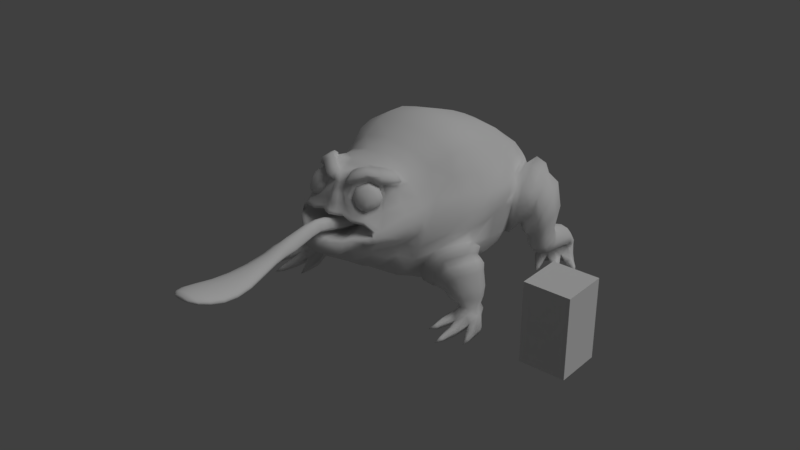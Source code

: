 # Source: Froggo.blend  (saved by Blender 2.79.0; exported with 4.5.12 LTS)
import bpy
from mathutils import Matrix  # noqa: F401  (used for matrix-valued properties, if any)

bpy.ops.wm.read_factory_settings(use_empty=True)
scene = bpy.context.scene
scene.name = 'Scene'

# ---- collections
col_collection_1 = bpy.data.collections.new('Collection 1'); scene.collection.children.link(col_collection_1)

# ---- materials (node trees are filled in below, after node groups)
mat_material = bpy.data.materials.new('Material')
mat_material.alpha_threshold = 0.0
mat_material.roughness = 0.5
mat_material.line_color = (0.0, 0.0, 0.0, 1.0)

# ---- material node trees

# ---- world
world_world = bpy.data.worlds.new('World'); scene.world = world_world
world_world.color = (0.05088, 0.05088, 0.05088)
world_world.use_sun_shadow = False
world_world.sun_shadow_jitter_overblur = 0.0
world_world.cycles.sampling_method = 'MANUAL'

# ---- lights
light_lamp = bpy.data.lights.new('Lamp', 'SUN')
light_lamp.transmission_factor = 0.0
light_lamp.cutoff_distance = 30.0
light_lamp.angle = 0.7953
light_lamp.energy = 1.0
light_lamp.shadow_buffer_clip_start = 1.001
light_lamp.shadow_soft_size = 0.42
light_lamp.shadow_cascade_max_distance = 1000.0

# ---- meshes
me_sphere_006 = bpy.data.meshes.new('Sphere.006')
me_sphere_006.from_pydata([(-0.09354, -0.2095, -0.1659), (-0.031, 0.1084, 0.2493), (0.1219, -0.1424, -0.2483), (0.009782, -0.1942, -0.2243), (0.1409, 0.2027, 0.1601), (0.2497, 0.08994, -0.1545), (-0.2074, -0.05901, 0.1722), (-0.2187, -0.1782, 0.00105), (0.237, 0.1855, -0.0002282), (-0.03387, -0.2643, -0.1115), (0.02736, 0.0197, 0.2595), (0.177, -0.2044, -0.1851), (0.06728, -0.2507, -0.1637), (0.1957, 0.104, 0.1798), (0.3022, 0.003243, -0.1014), (-0.1453, -0.1299, 0.1906), (-0.1564, -0.2364, 0.03768), (0.2897, 0.08866, 0.03654), (0.03559, -0.2445, -0.02799), (0.07416, -0.07269, 0.1964), (0.1684, -0.2082, -0.0725), (0.09931, -0.2362, -0.05956), (0.1802, -0.0217, 0.1482), (0.2473, -0.08264, -0.02184), (-0.03462, -0.1631, 0.1548), (-0.04159, -0.2276, 0.06225), (0.2394, -0.03098, 0.06156), (0.14, -0.1692, 0.07159), (-0.1935, -0.1033, -0.1659), (-0.131, 0.2145, 0.2493), (0.0219, -0.03629, -0.2483), (-0.09022, -0.08806, -0.2243), (0.04093, 0.3088, 0.1601), (0.1497, 0.1961, -0.1545), (-0.3074, 0.04714, 0.1722), (-0.3187, -0.07206, 0.00105), (0.137, 0.2917, -0.0002282), (-0.1918, 0.06188, -0.1067), (-0.1593, 0.2477, 0.136), (-0.07981, 0.1011, -0.1548), (-0.1381, 0.07079, -0.1408), (-0.06991, 0.3028, 0.08384), (-0.01336, 0.2369, -0.1001), (-0.251, 0.1498, 0.09093), (-0.2568, 0.08015, -0.00911), (-0.01998, 0.2928, -0.009857), (-0.1694, 0.2215, -0.0234)], [], [(0, 3, 12, 9), (2, 5, 14, 11), (4, 1, 10, 13), (5, 8, 17, 14), (1, 6, 15, 10), (6, 7, 16, 15), (3, 2, 11, 12), (7, 0, 9, 16), (8, 4, 13, 17), (15, 16, 25, 24), (12, 11, 20, 21), (16, 9, 18, 25), (17, 13, 22, 26), (9, 12, 21, 18), (11, 14, 23, 20), (13, 10, 19, 22), (14, 17, 26, 23), (10, 15, 24, 19), (18, 21, 27), (20, 23, 27), (22, 19, 27), (23, 26, 27), (19, 24, 27), (24, 25, 27), (21, 20, 27), (25, 18, 27), (26, 22, 27), (8, 5, 33, 36), (6, 1, 29, 34), (7, 6, 34, 35), (2, 3, 31, 30), (0, 7, 35, 28), (4, 8, 36, 32), (3, 0, 28, 31), (5, 2, 30, 33), (1, 4, 32, 29), (29, 32, 41, 38), (36, 33, 42, 45), (34, 29, 38, 43), (35, 34, 43, 44), (30, 31, 40, 39), (28, 35, 44, 37), (32, 36, 45, 41), (31, 28, 37, 40), (33, 30, 39, 42), (44, 43, 46), (39, 40, 46), (37, 44, 46), (41, 45, 46), (40, 37, 46), (42, 39, 46), (38, 41, 46), (45, 42, 46), (43, 38, 46)])
me_sphere_006.polygons.foreach_set('use_smooth', [True] * 54)
me_sphere_006.use_remesh_preserve_volume = False
me_sphere_006.use_remesh_preserve_attributes = False
me_sphere_006.use_mirror_vertex_groups = False
me_sphere_006.update()
me_cylinder_006 = bpy.data.meshes.new('Cylinder.006')
me_cylinder_006.from_pydata([(0.3077, -0.06445, 0.04432), (0.2867, -0.1177, -0.06216), (0.2613, -0.08026, 0.137), (0.1378, -0.2413, -0.133), (-0.01829, -0.08556, 0.2356), (-0.04699, -0.2335, -0.1738), (-0.2749, 0.02529, 0.1389), (-0.221, -0.1704, -0.1335), (-0.3123, 0.05676, 0.04459), (-0.313, -0.0002728, -0.06144), (-0.121, -0.01029, 0.2216), (0.1051, -0.05424, 0.2216), (0.3096, -0.08287, -0.03319), (-0.3211, 0.04052, -0.03355), (-0.2805, -0.08923, -0.06091), (0.2234, -0.1879, -0.06058), (-0.4731, -4.377, 0.08672), (-0.4692, -4.379, 0.009009), (-0.5569, -4.361, 0.129), (-0.6779, -4.339, -0.03854), (-0.8375, -4.307, 0.173), (-0.8377, -4.308, -0.04596), (-1.118, -4.252, 0.1293), (-0.9974, -4.277, -0.03856), (-1.202, -4.236, 0.08703), (-1.206, -4.236, 0.009107), (-0.9896, -4.277, 0.1612), (-0.6853, -4.336, 0.161), (-0.4434, -4.383, 0.04462), (-1.232, -4.23, 0.04482), (-1.126, -4.251, -0.01885), (-0.5494, -4.363, -0.01886), (-0.3076, -2.604, 0.001891), (-0.2272, -2.101, 0.05596), (-0.1643, -1.594, 0.1411), (-0.08698, -1.089, 0.1085), (-0.09574, -1.103, 0.09468), (-0.1732, -1.604, 0.1273), (-0.2371, -2.107, 0.04212), (-0.3175, -2.606, -0.01195), (-0.3464, -2.607, -0.01186), (-0.2648, -2.114, 0.04221), (-0.1973, -1.619, 0.1274), (-0.1182, -1.126, 0.09477), (-0.1502, -1.143, 0.05919), (-0.2328, -1.63, 0.09177), (-0.307, -2.118, 0.006629), (-0.3913, -2.604, -0.04744), (-0.2243, -1.147, 0.0402), (-0.3175, -1.627, 0.07278), (-0.4106, -2.107, -0.01237), (-0.5038, -2.587, -0.06644), (-0.6883, -2.528, 0.03877), (-0.5743, -2.029, 0.09284), (-0.4433, -1.533, 0.178), (-0.3263, -1.035, 0.1454), (-0.3122, -1.048, 0.2258), (-0.426, -1.544, 0.2584), (-0.552, -2.039, 0.1732), (-0.6632, -2.536, 0.08351), (-0.5689, -2.555, 0.1227), (-0.4661, -2.057, 0.2501), (-0.357, -1.56, 0.3352), (-0.253, -1.062, 0.2937), (-0.2136, -1.092, 0.3005), (-0.3094, -1.586, 0.342), (-0.4053, -2.08, 0.2569), (-0.5011, -2.573, 0.1295), (-0.2912, -1.115, 0.05895), (-0.3968, -1.597, 0.09154), (-0.5106, -2.078, 0.006394), (-0.6144, -2.561, -0.04768), (-0.6836, -2.535, -0.01161), (-0.5712, -2.041, 0.04246), (-0.4424, -1.551, 0.1276), (-0.3271, -1.058, 0.09502), (-0.3299, -1.042, 0.1083), (-0.4469, -1.538, 0.1409), (-0.5781, -2.032, 0.05579), (-0.692, -2.529, 0.001717), (-0.3146, -1.087, 0.09462), (-0.4257, -1.574, 0.1272), (-0.5485, -2.059, 0.04206), (-0.6571, -2.547, -0.01201), (-0.4311, -2.581, 0.1227), (-0.3403, -2.081, 0.2501), (-0.2556, -1.58, 0.3352), (-0.1659, -1.079, 0.2937), (-0.1056, -1.089, 0.2249), (-0.1857, -1.592, 0.2574), (-0.2537, -2.097, 0.1723), (-0.3364, -2.599, 0.08259), (-0.08753, -1.081, 0.1453), (-0.1655, -1.587, 0.1779), (-0.2295, -2.096, 0.09271), (-0.3104, -2.602, 0.03864), (0.04358, -0.6884, 0.01176), (-0.001256, -0.7374, -0.002687), (-0.2963, -0.6129, 0.05201), (-0.1916, -0.6484, 0.1436), (-0.2963, -0.6413, -0.002902), (-0.06804, -0.6724, 0.1436), (0.03156, -0.7054, -0.003271), (-0.04689, -0.7613, -0.0406), (-0.1488, -0.758, -0.0616), (-0.2757, -0.6291, 0.1008), (-0.1349, -0.6867, 0.1509), (-0.2443, -0.7224, -0.04086), (-0.301, -0.6211, 0.01157), (-0.2777, -0.6833, -0.002855), (0.01725, -0.6867, 0.09984), (0.04239, -0.6791, 0.05187), (-0.1441, -1.338, 0.147), (-0.1521, -1.35, 0.1331), (-0.1727, -1.369, 0.1332), (-0.2023, -1.384, 0.09763), (-0.2709, -1.387, 0.07864), (-0.3666, -1.287, 0.1838), (-0.3533, -1.299, 0.2642), (-0.2983, -1.312, 0.3411), (-0.2615, -1.339, 0.3479), (-0.3333, -1.358, 0.0974), (-0.3671, -1.308, 0.1335), (-0.3698, -1.294, 0.1468), (-0.3552, -1.334, 0.1331), (-0.2174, -1.328, 0.3411), (-0.1614, -1.337, 0.2633), (-0.1447, -1.331, 0.1837), (-0.1957, -1.847, 0.09853), (-0.2052, -1.855, 0.08469), (-0.231, -1.867, 0.08478), (-0.2699, -1.874, 0.0492), (-0.364, -1.867, 0.03021), (-0.5088, -1.781, 0.1354), (-0.489, -1.792, 0.2158), (-0.4115, -1.808, 0.2927), (-0.3573, -1.833, 0.2994), (-0.4537, -1.838, 0.04896), (-0.5068, -1.796, 0.08503), (-0.5125, -1.785, 0.09836), (-0.4871, -1.817, 0.08463), (-0.2979, -1.83, 0.2927), (-0.2197, -1.844, 0.2149), (-0.1975, -1.842, 0.1353), (-0.2758, -2.351, 0.03715), (-0.2853, -2.355, 0.02331), (-0.3124, -2.36, 0.0234), (-0.354, -2.36, -0.01218), (-0.4572, -2.347, -0.03118), (-0.623, -2.28, 0.07403), (-0.6005, -2.289, 0.1544), (-0.5145, -2.306, 0.1938), (-0.4532, -2.327, 0.2005), (-0.5577, -2.321, -0.01242), (-0.6194, -2.29, 0.02365), (-0.6266, -2.282, 0.03698), (-0.596, -2.304, 0.02325), (-0.3887, -2.331, 0.1938), (-0.3021, -2.347, 0.1535), (-0.2782, -2.347, 0.0739), (-0.5921, -4.556, 0.1357), (-0.5888, -4.556, 0.07644), (-0.6575, -4.543, 0.1674), (-0.7517, -4.525, 0.04034), (-0.8751, -4.501, 0.2002), (-0.8751, -4.501, 0.03497), (-1.093, -4.459, 0.1676), (-0.9986, -4.477, 0.04033), (-1.158, -4.446, 0.1359), (-1.161, -4.445, 0.07652), (-0.9933, -4.478, 0.1914), (-0.7569, -4.524, 0.1912), (-0.5686, -4.56, 0.1038), (-1.182, -4.441, 0.104), (-1.099, -4.457, 0.05499), (-0.6516, -4.544, 0.05498), (-0.7406, -4.639, 0.157), (-0.7388, -4.639, 0.1248), (-0.7766, -4.632, 0.1742), (-0.8284, -4.622, 0.1052), (-0.896, -4.609, 0.1919), (-0.896, -4.609, 0.1023), (-1.015, -4.586, 0.1743), (-0.9637, -4.595, 0.1052), (-1.051, -4.579, 0.1572), (-1.053, -4.578, 0.1248), (-0.9609, -4.596, 0.1872), (-0.8311, -4.621, 0.1871), (-0.7277, -4.641, 0.1397), (-1.064, -4.576, 0.1398), (-1.019, -4.585, 0.1131), (-0.7734, -4.632, 0.1131), (-0.9002, -4.63, 0.1501), (-1.006, -3.641, 0.0084), (-0.8985, -3.287, -0.008831), (-0.7817, -2.918, 0.01658), (-0.7853, -4.038, -0.1346), (-0.7202, -3.703, -0.1954), (-0.6507, -3.344, -0.1983), (-0.5787, -2.973, -0.1589), (-0.6073, -4.072, -0.1248), (-0.5512, -3.735, -0.184), (-0.4978, -3.373, -0.1846), (-0.4363, -2.997, -0.1362), (-0.384, -4.114, -0.07056), (-0.3486, -3.771, -0.1298), (-0.3348, -3.398, -0.1355), (-0.3447, -3.005, -0.09406), (-1.092, -3.975, 0.06743), (-0.5766, -2.963, 0.07005), (-0.6492, -3.337, 0.04509), (-0.7193, -3.698, 0.06305), (-0.7848, -4.036, 0.1195), (-0.7196, -2.942, -0.1365), (-0.803, -3.313, -0.1848), (-0.889, -3.669, -0.1841), (-0.9632, -4.003, -0.1248), (-0.8182, -2.91, -0.07789), (-0.9831, -3.27, -0.1054), (-1.115, -3.621, -0.09271), (-1.213, -3.952, -0.0314), (-0.7741, -2.927, -0.09463), (-0.9049, -3.291, -0.1566), (-1.015, -3.643, -0.1583), (-1.101, -3.976, -0.1006), (-0.3694, -2.998, 0.01551), (-0.3991, -3.384, -0.009433), (-0.4319, -3.753, 0.007907), (-0.4769, -4.095, 0.06699), (-0.3371, -3.002, -0.03526), (-0.3335, -3.396, -0.06024), (-0.3498, -3.769, -0.04418), (-0.387, -4.112, 0.01688), (-0.3563, -4.118, -0.0316), (-0.3235, -3.774, -0.09289), (-0.3148, -3.4, -0.1055), (-0.333, -3.004, -0.0777), (-0.469, -4.098, -0.1006), (-0.4244, -3.758, -0.1583), (-0.3949, -3.39, -0.1565), (-0.3802, -3.004, -0.09445), (-1.182, -3.958, 0.01724), (-1.088, -3.625, -0.04382), (-0.9639, -3.273, -0.05992), (-0.8133, -2.91, -0.03511), (-0.9504, -4.003, 0.1058), (-0.8729, -3.668, 0.0487), (-0.7783, -3.311, 0.03193), (-0.6628, -2.942, 0.06205), (-1.186, -3.958, -0.07044), (-1.09, -3.627, -0.1297), (-0.9639, -3.276, -0.1353), (-0.8077, -2.915, -0.09366), (-0.6191, -4.068, 0.1055), (-0.5655, -3.727, 0.04843), (-0.5197, -3.361, 0.0317), (-0.4888, -2.975, 0.06204)], [], [(233, 28, 17, 204), (237, 31, 19, 200), (200, 19, 21, 196), (241, 24, 22, 208), (245, 26, 20, 212), (204, 17, 31, 237), (196, 21, 23, 216), (249, 25, 29, 220), (208, 22, 26, 245), (216, 23, 30, 224), (253, 27, 18, 228), (228, 18, 16, 232), (212, 20, 27, 253), (232, 16, 28, 233), (220, 29, 24, 241), (224, 30, 25, 249), (109, 80, 75, 100), (124, 81, 74, 122), (140, 82, 73, 138), (156, 83, 72, 154), (108, 76, 55, 98), (123, 77, 54, 117), (139, 78, 53, 133), (155, 79, 52, 149), (111, 92, 35, 96), (127, 93, 34, 112), (143, 94, 33, 128), (159, 95, 32, 144), (106, 64, 87, 101), (120, 65, 86, 125), (136, 66, 85, 141), (152, 67, 84, 157), (110, 88, 92, 111), (126, 89, 93, 127), (142, 90, 94, 143), (158, 91, 95, 159), (101, 87, 88, 110), (125, 86, 89, 126), (141, 85, 90, 142), (157, 84, 91, 158), (107, 68, 80, 109), (121, 69, 81, 124), (137, 70, 82, 140), (153, 71, 83, 156), (105, 56, 63, 99), (118, 57, 62, 119), (134, 58, 61, 135), (150, 59, 60, 151), (100, 75, 76, 108), (122, 74, 77, 123), (138, 73, 78, 139), (154, 72, 79, 155), (104, 48, 68, 107), (116, 49, 69, 121), (132, 50, 70, 137), (148, 51, 71, 153), (102, 36, 43, 97), (113, 37, 42, 114), (129, 38, 41, 130), (145, 39, 40, 146), (99, 63, 64, 106), (119, 62, 65, 120), (135, 61, 66, 136), (151, 60, 67, 152), (98, 55, 56, 105), (117, 54, 57, 118), (133, 53, 58, 134), (149, 52, 59, 150), (103, 44, 48, 104), (115, 45, 49, 116), (131, 46, 50, 132), (147, 47, 51, 148), (97, 43, 44, 103), (114, 42, 45, 115), (130, 41, 46, 131), (146, 40, 47, 147), (96, 35, 36, 102), (112, 34, 37, 113), (128, 33, 38, 129), (144, 32, 39, 145), (12, 96, 102, 1), (15, 97, 103, 3), (3, 103, 104, 5), (8, 98, 105, 6), (10, 99, 106, 4), (1, 102, 97, 15), (5, 104, 107, 7), (9, 100, 108, 13), (6, 105, 99, 10), (7, 107, 109, 14), (11, 101, 110, 2), (2, 110, 111, 0), (4, 106, 101, 11), (0, 111, 96, 12), (13, 108, 98, 8), (14, 109, 100, 9), (35, 112, 113, 36), (43, 114, 115, 44), (44, 115, 116, 48), (55, 117, 118, 56), (63, 119, 120, 64), (36, 113, 114, 43), (48, 116, 121, 68), (75, 122, 123, 76), (56, 118, 119, 63), (68, 121, 124, 80), (87, 125, 126, 88), (88, 126, 127, 92), (64, 120, 125, 87), (92, 127, 112, 35), (76, 123, 117, 55), (80, 124, 122, 75), (34, 128, 129, 37), (42, 130, 131, 45), (45, 131, 132, 49), (54, 133, 134, 57), (62, 135, 136, 65), (37, 129, 130, 42), (49, 132, 137, 69), (74, 138, 139, 77), (57, 134, 135, 62), (69, 137, 140, 81), (86, 141, 142, 89), (89, 142, 143, 93), (65, 136, 141, 86), (93, 143, 128, 34), (77, 139, 133, 54), (81, 140, 138, 74), (33, 144, 145, 38), (41, 146, 147, 46), (46, 147, 148, 50), (53, 149, 150, 58), (61, 151, 152, 66), (38, 145, 146, 41), (50, 148, 153, 70), (73, 154, 155, 78), (58, 150, 151, 61), (70, 153, 156, 82), (85, 157, 158, 90), (90, 158, 159, 94), (66, 152, 157, 85), (94, 159, 144, 33), (78, 155, 149, 53), (82, 156, 154, 73), (18, 162, 160, 16), (16, 160, 172, 28), (19, 163, 165, 21), (29, 173, 168, 24), (24, 168, 166, 22), (30, 174, 169, 25), (26, 170, 164, 20), (31, 175, 163, 19), (28, 172, 161, 17), (21, 165, 167, 23), (22, 166, 170, 26), (17, 161, 175, 31), (27, 171, 162, 18), (25, 169, 173, 29), (20, 164, 171, 27), (23, 167, 174, 30), (160, 176, 188, 172), (163, 179, 181, 165), (173, 189, 184, 168), (168, 184, 182, 166), (174, 190, 185, 169), (170, 186, 180, 164), (175, 191, 179, 163), (172, 188, 177, 161), (165, 181, 183, 167), (166, 182, 186, 170), (161, 177, 191, 175), (171, 187, 178, 162), (169, 185, 189, 173), (164, 180, 187, 171), (167, 183, 190, 174), (162, 178, 176, 160), (187, 192, 178), (185, 192, 189), (180, 192, 187), (183, 192, 190), (178, 192, 176), (176, 192, 188), (179, 192, 181), (189, 192, 184), (184, 192, 182), (190, 192, 185), (186, 192, 180), (191, 192, 179), (188, 192, 177), (181, 192, 183), (182, 192, 186), (177, 192, 191), (83, 221, 252, 72), (221, 222, 251, 252), (222, 223, 250, 251), (223, 224, 249, 250), (79, 217, 244, 52), (217, 218, 243, 244), (218, 219, 242, 243), (219, 220, 241, 242), (95, 229, 236, 32), (229, 230, 235, 236), (230, 231, 234, 235), (231, 232, 233, 234), (67, 209, 256, 84), (209, 210, 255, 256), (210, 211, 254, 255), (211, 212, 253, 254), (91, 225, 229, 95), (225, 226, 230, 229), (226, 227, 231, 230), (227, 228, 232, 231), (84, 256, 225, 91), (256, 255, 226, 225), (255, 254, 227, 226), (254, 253, 228, 227), (71, 213, 221, 83), (213, 214, 222, 221), (214, 215, 223, 222), (215, 216, 224, 223), (59, 195, 248, 60), (195, 194, 247, 248), (194, 193, 246, 247), (193, 208, 245, 246), (72, 252, 217, 79), (252, 251, 218, 217), (251, 250, 219, 218), (250, 249, 220, 219), (51, 199, 213, 71), (199, 198, 214, 213), (198, 197, 215, 214), (197, 196, 216, 215), (39, 207, 240, 40), (207, 206, 239, 240), (206, 205, 238, 239), (205, 204, 237, 238), (60, 248, 209, 67), (248, 247, 210, 209), (247, 246, 211, 210), (246, 245, 212, 211), (52, 244, 195, 59), (244, 243, 194, 195), (243, 242, 193, 194), (242, 241, 208, 193), (47, 203, 199, 51), (203, 202, 198, 199), (202, 201, 197, 198), (201, 200, 196, 197), (40, 240, 203, 47), (240, 239, 202, 203), (239, 238, 201, 202), (238, 237, 200, 201), (32, 236, 207, 39), (236, 235, 206, 207), (235, 234, 205, 206), (234, 233, 204, 205)])
me_cylinder_006.polygons.foreach_set('use_smooth', [True] * 256)
me_cylinder_006.use_remesh_preserve_volume = False
me_cylinder_006.use_remesh_preserve_attributes = False
me_cylinder_006.use_mirror_vertex_groups = False
me_cylinder_006.update()
me_sphere_003 = bpy.data.meshes.new('Sphere.003')
me_sphere_003.from_pydata([(0.09191, -0.2175, -0.1717), (0.02665, 0.1135, 0.2607), (-0.01568, -0.2012, -0.2335), (0.2087, -0.06077, 0.1806), (-0.1523, 0.2117, 0.1679), (-0.2657, 0.09477, -0.1597), (-0.1329, -0.1461, -0.2583), (0.2205, -0.185, 0.002344), (-0.2524, 0.1939, 0.001005), (0.02715, -0.2642, -0.1111), (-0.03408, 0.01923, 0.2591), (-0.07379, -0.2503, -0.1641), (0.1367, -0.13, 0.1905), (-0.202, 0.1033, 0.1796), (-0.3083, 0.00321, -0.1009), (-0.1838, -0.2031, -0.1853), (0.1478, -0.2364, 0.03787), (-0.2959, 0.08807, 0.03673), (-0.04072, -0.2468, -0.02954), (-0.08018, -0.07134, 0.1996), (-0.1058, -0.2381, -0.06231), (0.0299, -0.1637, 0.1571), (-0.1884, -0.0193, 0.1504), (-0.257, -0.08125, -0.02322), (-0.1767, -0.2089, -0.07544), (0.03706, -0.2295, 0.06268), (-0.2489, -0.02873, 0.06197), (-0.147, -0.1692, 0.07159), (0.2091, -0.1114, -0.1717), (0.1438, 0.2196, 0.2607), (0.1015, -0.09506, -0.2335), (0.3259, 0.04538, 0.1806), (-0.03514, 0.3178, 0.1679), (-0.1485, 0.2009, -0.1597), (-0.01577, -0.03998, -0.2583), (0.3377, -0.07883, 0.002344), (-0.1352, 0.3, 0.001005), (0.2159, 0.0371, -0.1253), (0.176, 0.2645, 0.1718), (0.1502, 0.0483, -0.1677), (0.2873, 0.1448, 0.1167), (0.0667, 0.332, 0.108), (-0.002562, 0.2517, -0.1171), (0.07853, 0.08615, -0.1848), (0.2945, 0.05946, -0.005713), (0.005556, 0.3198, -0.006632), (0.1796, 0.2215, -0.0234)], [], [(2, 0, 9, 11), (6, 2, 11, 15), (4, 8, 17, 13), (8, 5, 14, 17), (0, 7, 16, 9), (1, 4, 13, 10), (5, 6, 15, 14), (3, 1, 10, 12), (7, 3, 12, 16), (13, 17, 26, 22), (17, 14, 23, 26), (9, 16, 25, 18), (10, 13, 22, 19), (14, 15, 24, 23), (12, 10, 19, 21), (16, 12, 21, 25), (11, 9, 18, 20), (15, 11, 20, 24), (23, 24, 27), (21, 19, 27), (25, 21, 27), (20, 18, 27), (24, 20, 27), (22, 26, 27), (26, 23, 27), (18, 25, 27), (19, 22, 27), (5, 8, 36, 33), (7, 0, 28, 35), (4, 1, 29, 32), (6, 5, 33, 34), (1, 3, 31, 29), (3, 7, 35, 31), (0, 2, 30, 28), (2, 6, 34, 30), (8, 4, 32, 36), (36, 32, 41, 45), (33, 36, 45, 42), (35, 28, 37, 44), (32, 29, 38, 41), (34, 33, 42, 43), (29, 31, 40, 38), (31, 35, 44, 40), (28, 30, 39, 37), (30, 34, 43, 39), (43, 42, 46), (38, 40, 46), (40, 44, 46), (37, 39, 46), (39, 43, 46), (45, 41, 46), (42, 45, 46), (44, 37, 46), (41, 38, 46)])
me_sphere_003.polygons.foreach_set('use_smooth', [True] * 54)
me_sphere_003.use_remesh_preserve_volume = False
me_sphere_003.use_remesh_preserve_attributes = False
me_sphere_003.use_mirror_vertex_groups = False
me_sphere_003.update()
me_cube = bpy.data.meshes.new('Cube')
me_cube.from_pydata([(1.0, 1.0, -1.0), (1.0, -1.0, -1.0), (-1.0, -1.0, -1.0), (-1.0, 1.0, -1.0), (1.0, 1.0, 1.0), (1.0, -1.0, 1.0), (-1.0, -1.0, 1.0), (-1.0, 1.0, 1.0)], [], [(0, 1, 2, 3), (4, 7, 6, 5), (0, 4, 5, 1), (1, 5, 6, 2), (2, 6, 7, 3), (4, 0, 3, 7)])
me_cube.materials.append(mat_material)
me_cube.use_remesh_preserve_volume = False
me_cube.use_remesh_preserve_attributes = False
me_cube.use_mirror_vertex_groups = False
me_cube.update()
me_cylinder_005 = bpy.data.meshes.new('Cylinder.005')
me_cylinder_005.from_pydata([(-1.388, 2.299, -0.3285), (-1.637, 1.714, -0.5314), (-1.27, 2.239, -0.4358), (-1.316, 2.259, -0.5965), (-1.462, 2.329, -0.5934), (-1.509, 2.374, -0.4258), (-1.498, 2.056, -0.411), (-1.549, 1.899, -0.4486), (-1.495, 1.874, -0.4914), (-1.414, 2.017, -0.4787), (-1.515, 1.885, -0.5607), (-1.446, 2.033, -0.587), (-1.581, 1.917, -0.5607), (-1.549, 2.081, -0.587), (-1.602, 1.925, -0.4914), (-1.581, 2.095, -0.4783), (-1.616, 2.475, -0.3187), (-2.183, 1.698, -0.4889), (-1.551, 2.421, -0.5879), (-1.682, 2.519, -0.5818), (-1.741, 2.554, -0.4125), (-1.848, 2.153, -0.4019), (-2.061, 1.864, -0.4375), (-2.009, 1.834, -0.4808), (-1.766, 2.095, -0.4765), (-2.03, 1.844, -0.551), (-1.796, 2.119, -0.5943), (-2.088, 1.889, -0.551), (-1.896, 2.192, -0.5854), (-2.102, 1.908, -0.4808), (-1.928, 2.214, -0.4608), (-1.806, 2.753, -0.2958), (-2.322, 2.194, -0.4889), (-1.797, 2.587, -0.574), (-1.911, 2.704, -0.5668), (-1.946, 2.742, -0.4042), (-2.05, 2.447, -0.3757), (-2.177, 2.34, -0.4525), (-2.134, 2.298, -0.4995), (-1.983, 2.382, -0.4467), (-2.15, 2.315, -0.5695), (-2.006, 2.409, -0.5586), (-2.202, 2.367, -0.5704), (-2.086, 2.49, -0.5578), (-2.219, 2.383, -0.4993), (-2.113, 2.513, -0.4449), (-2.113, -0.9334, -0.353), (-2.08, -1.667, -0.5241), (-1.973, -1.039, -0.439), (-2.023, -1.039, -0.5932), (-2.186, -1.039, -0.5932), (-2.262, -1.105, -0.439), (-2.101, -1.299, -0.4045), (-2.08, -1.462, -0.4413), (-2.021, -1.461, -0.4841), (-2.009, -1.298, -0.4714), (-2.043, -1.46, -0.5534), (-2.044, -1.297, -0.5797), (-2.117, -1.46, -0.5534), (-2.158, -1.297, -0.5797), (-2.14, -1.461, -0.4841), (-2.193, -1.299, -0.4714), (-2.372, -0.9143, -0.3441), (-2.567, -1.915, -0.4816), (-2.306, -0.9951, -0.5932), (-2.465, -0.9642, -0.5932), (-2.532, -0.9625, -0.4388), (-2.459, -1.361, -0.3952), (-2.528, -1.714, -0.4301), (-2.468, -1.718, -0.4735), (-2.36, -1.378, -0.4692), (-2.491, -1.718, -0.5437), (-2.398, -1.369, -0.587), (-2.563, -1.702, -0.5437), (-2.519, -1.346, -0.578), (-2.584, -1.691, -0.4735), (-2.557, -1.34, -0.4545), (-2.552, -0.7199, -0.3515), (-2.906, -1.527, -0.4816), (-2.597, -0.9536, -0.5913), (-2.75, -0.8991, -0.5913), (-2.797, -0.8823, -0.4384), (-2.767, -1.185, -0.381), (-2.837, -1.333, -0.4458), (-2.78, -1.353, -0.4923), (-2.679, -1.214, -0.4478), (-2.801, -1.344, -0.5622), (-2.712, -1.199, -0.5561), (-2.871, -1.319, -0.5631), (-2.819, -1.161, -0.5561), (-2.893, -1.313, -0.4922), (-2.853, -1.152, -0.4478), (0.4987, -1.524, 2.534), (0.6314, -1.747, 2.289), (0.8229, -1.733, 1.98), (0.9063, -1.729, 1.835), (0.9243, -1.943, 1.323), (0.6689, -1.988, 1.106), (0.3992, -2.182, 0.6601), (0.8061, -2.175, 1.835), (0.8173, -2.32, 1.354), (0.5845, -2.331, 1.144), (0.3269, -2.359, 0.6863), (0.1642, -2.164, 2.58), (0.3878, -2.725, 1.649), (0.3108, -2.764, 1.164), (0.1559, -2.467, 0.7242), (-0.1073, -2.306, 2.58), (-0.03174, -2.795, 1.996), (-0.02029, -2.833, 1.76), (-0.104, -3.08, 1.458), (-0.123, -2.976, 0.9618), (-0.1298, -2.51, 0.7542), (-0.4629, -2.57, 2.39), (-0.5117, -2.821, 2.063), (-0.511, -2.818, 1.802), (-0.5629, -3.085, 1.436), (-0.5457, -2.997, 0.9621), (-0.4478, -2.492, 0.7538), (-0.9464, -2.619, 1.994), (-0.9721, -2.647, 1.76), (-0.9865, -2.908, 1.458), (-0.9301, -2.819, 0.9618), (-0.749, -2.388, 0.7542), (-1.253, -2.462, 1.164), (-1.001, -2.243, 0.724), (-1.492, -1.729, 1.835), (-1.557, -1.862, 1.353), (-1.345, -1.959, 1.143), (-1.122, -2.08, 0.6859), (-0.9574, -1.173, 2.479), (-1.171, -1.397, 2.289), (-1.336, -1.314, 1.98), (-1.405, -1.28, 1.835), (-1.482, -1.476, 1.322), (-1.279, -1.616, 1.106), (-1.124, -1.888, 0.6597), (-0.7373, -2.905, 0.9636), (-0.783, -3.016, 1.435), (-0.7351, -2.669, 1.804), (-0.7815, -2.262, 0.5761), (-0.3337, -2.983, 0.9636), (-0.2474, -2.763, 1.804), (-0.3329, -3.103, 1.435), (-1.182, -2.541, 1.751), (0.02843, -2.235, 2.58), (0.124, -2.412, 2.526), (0.2149, -2.815, 1.749), (0.2548, -2.763, 1.89), (-0.4958, -2.74, 2.226), (-0.6089, -2.574, 2.226), (-1.251, -1.698, 2.203), (1.001, -1.835, 1.61), (0.8909, -2.259, 1.618), (0.4119, -2.739, 1.561), (-1.337, -2.399, 1.561), (-1.602, -1.776, 1.618), (-1.519, -1.347, 1.61), (-1.156, -2.745, 1.529), (-1.068, -2.663, 0.9856), (-0.4193, -2.332, 0.5418), (-0.05711, -2.402, 0.5765), (0.06315, -2.883, 0.9856), (0.1141, -2.991, 1.529), (-1.408, -2.267, 1.62), (-1.476, -2.251, 1.506), (0.5158, -2.66, 1.621), (0.5877, -2.669, 1.51), (0.4195, -2.721, 1.72), (-0.0263, -2.842, 1.835), (-0.5192, -2.86, 1.906), (-0.97, -2.656, 1.836), (-1.337, -2.38, 1.721), (-0.7399, -2.7, 1.897), (-0.255, -2.795, 1.897), (0.2156, -2.824, 1.849), (0.2936, -2.879, 1.344), (-0.124, -3.086, 1.155), (-0.5659, -3.1, 1.099), (-0.97, -2.921, 1.154), (-1.28, -2.575, 1.344), (-0.7718, -3.018, 1.096), (-0.3442, -3.101, 1.096), (-1.126, -2.772, 1.246), (0.07635, -3.006, 1.246), (0.3948, -2.826, 1.707), (0.4003, -2.833, 1.66), (0.3239, -2.942, 1.52), (0.2433, -2.862, 1.759), (0.09263, -3.072, 1.477), (-0.3186, -3.222, 1.412), (-0.04352, -3.15, 1.445), (-1.216, -2.563, 1.816), (-1.228, -2.574, 1.76), (-0.8426, -3.12, 1.412), (-1.071, -2.95, 1.445), (-1.355, -2.482, 1.707), (-1.334, -2.618, 1.518), (-1.168, -2.827, 1.477), (-0.5916, -3.228, 1.412), (0.2367, -2.848, 1.815), (0.4487, -2.782, 1.627), (0.4209, -2.891, 1.416), (0.2779, -2.973, 1.429), (-0.07268, -3.223, 1.227), (-0.5963, -3.253, 1.156), (-1.071, -3.03, 1.227), (-1.303, -2.663, 1.426), (-0.8376, -3.164, 1.164), (-0.3393, -3.261, 1.164), (-1.15, -2.85, 1.308), (0.06761, -3.087, 1.307), (-0.03544, -2.888, 1.815), (-0.02925, -2.879, 1.768), (-0.528, -2.905, 1.89), (-0.5245, -2.886, 1.836), (-0.9791, -2.702, 1.817), (-0.9811, -2.692, 1.768), (-0.744, -2.713, 1.837), (-0.7487, -2.745, 1.881), (-0.2563, -2.808, 1.837), (-0.2638, -2.839, 1.881), (0.1015, -2.801, 1.921), (-1.073, -2.574, 1.918), (0.5483, -2.069, 2.349), (0.6424, -2.142, 2.004), (0.3626, -2.335, 2.412), (0.4717, -2.503, 1.956), (-0.1678, -2.573, 2.428), (-1.305, -2.158, 1.955), (-1.327, -1.76, 2.003), (-0.7214, -2.633, 2.063), (-0.2469, -2.725, 2.063), (-1.201, -2.48, 1.887), (-0.209, -2.72, 2.209), (-0.7535, -2.616, 2.208), (-0.3292, -2.629, 2.226), (0.5939, -2.056, 2.203), (0.4789, -2.38, 2.207), (-1.266, -2.041, 2.207), (-1.186, -2.549, 1.852), (-0.9502, -2.522, 2.028), (-0.9512, -2.185, 2.461), (-1.053, -2.486, 1.966), (-0.8057, -2.391, 2.38), (-1.108, -2.054, 2.368), (-1.242, -2.147, 2.04), (-1.157, -2.409, 1.942), (-0.8177, -2.515, 2.202), (-1.21, -2.053, 2.201), (-0.008763, -2.703, 2.035), (0.1132, -2.403, 2.45), (0.2155, -2.679, 1.953), (0.09557, -2.708, 1.977), (0.2999, -2.344, 2.361), (0.3853, -2.475, 2.047), (-0.09187, -2.534, 2.373), (-0.1257, -2.649, 2.202), (0.391, -2.379, 2.201), (-0.6264, -2.76, 1.803), (-0.5557, -2.674, 2.226), (-0.6328, -2.797, 1.902), (-0.6375, -2.817, 1.836), (-0.6417, -2.842, 1.885), (-0.6198, -2.744, 2.063), (-0.3825, -2.807, 1.803), (-0.3904, -2.844, 1.902), (-0.3937, -2.864, 1.836), (-0.3992, -2.889, 1.885), (-0.3826, -2.79, 2.063), (-0.4158, -2.701, 2.226), (-0.8926, -1.959, 2.58), (-1.214, -1.727, 2.349), (-0.5826, -2.499, 2.39), (-0.9476, -2.204, 2.526), (-0.7932, -2.075, 2.58), (-1.141, -2.043, 2.412), (-0.6938, -2.192, 2.58), (-0.2827, -2.436, 2.538), (-0.7367, -2.463, 2.428), (0.1445, -2.267, 2.707), (0.008773, -2.338, 2.735), (-0.127, -2.409, 2.707), (0.1044, -2.515, 2.654), (0.3559, -2.372, 2.601), (0.5647, -2.127, 2.517), (-0.8129, -2.179, 2.735), (-0.9122, -2.062, 2.707), (-0.9673, -2.307, 2.654), (-1.148, -2.08, 2.601), (-1.249, -1.775, 2.517), (-0.7135, -2.296, 2.707), (-0.5469, -2.385, 2.531), (-0.6374, -2.378, 2.666), (-0.5764, -2.411, 2.601), (-0.7564, -2.567, 2.555), (-0.5999, -2.549, 2.428), (-0.6596, -2.574, 2.501), (-0.1874, -2.676, 2.555), (-0.3254, -2.549, 2.39), (-0.2807, -2.647, 2.501), (-0.3273, -2.601, 2.428), (-0.1288, -2.411, 2.707), (-0.2693, -2.471, 2.607), (-0.213, -2.461, 2.669), (0.2197, -2.089, 2.58), (0.4715, -1.938, 2.471), (0.3454, -1.782, 2.523), (0.3501, -1.986, 2.547), (-1.094, -1.635, 2.471), (-0.9161, -1.869, 2.58), (-0.9189, -1.537, 2.523), (-0.9986, -1.724, 2.547), (0.4649, -2.082, 2.597), (0.2, -2.193, 2.707), (0.3305, -2.09, 2.675), (-0.9357, -1.973, 2.707), (-1.14, -1.771, 2.597), (-1.018, -1.828, 2.675), (-0.7717, -2.137, 2.648), (-0.8796, -2.013, 2.648), (-0.6825, -2.257, 2.648), (-0.9913, -2.262, 2.591), (-1.196, -2.091, 2.47), (-0.7415, -2.541, 2.457), (-1.29, -1.698, 2.446), (-1.175, -1.694, 2.531), (-0.9771, -1.767, 2.614), (-0.9005, -1.919, 2.648), (0.1324, -2.209, 2.648), (0.3959, -2.401, 2.47), (0.6306, -2.07, 2.446), (-0.01407, -2.284, 2.648), (0.1433, -2.482, 2.591), (-0.1922, -2.647, 2.457), (-0.1417, -2.362, 2.648), (0.525, -2.024, 2.531), (0.3145, -2.018, 2.614), (0.1872, -2.129, 2.648), (0.216, -2.494, 1.656), (0.1728, -2.576, 1.501), (-0.09171, -2.575, 1.798), (-0.1549, -2.761, 1.417), (-0.4617, -2.564, 1.854), (-0.5008, -2.765, 1.379), (-0.8093, -2.435, 1.799), (-0.8202, -2.632, 1.416), (-1.063, -2.246, 1.656), (-1.055, -2.338, 1.502), (-0.6668, -2.713, 1.378), (-0.6307, -2.451, 1.856), (-0.263, -2.523, 1.856), (-0.3274, -2.779, 1.378), (-0.9678, -2.355, 1.787), (0.08565, -2.561, 1.785), (0.2341, -2.504, 1.541), (-1.085, -2.248, 1.541), (-0.9477, -2.509, 1.51), (0.009638, -2.694, 1.51), (-0.5487, -2.52, 1.855), (-0.3648, -2.556, 1.855), (-0.07238, -2.216, 1.536), (-0.09215, -2.266, 1.429), (-0.1187, -2.232, 1.628), (-0.2304, -2.351, 1.354), (-0.3974, -2.232, 1.727), (-0.4215, -2.357, 1.314), (-0.6549, -2.126, 1.63), (-0.5965, -2.279, 1.354), (-0.6923, -2.095, 1.536), (-0.6928, -2.148, 1.43), (-0.5011, -2.162, 1.713), (-0.2749, -2.206, 1.713), (-0.07043, -2.234, 1.458), (-0.7012, -2.111, 1.458), (-0.6586, -2.215, 1.429), (-0.1487, -2.315, 1.429), (-0.8927, -2.155, 1.599), (-0.9089, -2.169, 1.489), (-0.8887, -2.232, 1.45), (-0.4297, -2.399, 1.821), (-0.5709, -2.304, 1.814), (-0.8152, -2.353, 1.454), (-0.7172, -2.452, 1.358), (-0.183, -2.556, 1.359), (-0.05515, -2.501, 1.455), (-0.8248, -2.234, 1.728), (0.05842, -2.415, 1.449), (0.1009, -2.365, 1.489), (-0.7124, -2.292, 1.748), (-0.5959, -2.519, 1.316), (-0.4615, -2.563, 1.314), (0.09114, -2.346, 1.598), (-0.001372, -2.395, 1.725), (-0.3204, -2.572, 1.316), (-0.2633, -2.364, 1.814), (-0.1282, -2.407, 1.747), (-0.2067, -2.164, 1.506), (-0.2175, -2.192, 1.447), (-0.2284, -2.171, 1.558), (-0.2905, -2.242, 1.402), (-0.3841, -2.164, 1.625), (-0.4004, -2.248, 1.377), (-0.5304, -2.111, 1.56), (-0.5, -2.202, 1.402), (-0.5484, -2.097, 1.506), (-0.5488, -2.126, 1.447), (-0.4472, -2.123, 1.614), (-0.3104, -2.15, 1.614), (-0.3735, -2.11, 1.481), (0.5599, -2.103, 0.8501), (0.5008, -2.361, 0.8865), (0.2704, -2.648, 1.012), (-0.1054, -2.844, 0.8849), (-0.5193, -2.861, 0.8811), (-0.8972, -2.691, 0.8848), (-1.172, -2.369, 1.012), (-1.279, -2.019, 0.8861), (-1.229, -1.762, 0.8496), (-0.7076, -2.772, 0.8821), (-0.3116, -2.849, 0.8821), (-1.032, -2.537, 0.898), (0.07724, -2.752, 0.8979), (-0.1589, -2.016, 2.64), (-0.5375, -1.943, 2.64), (-0.2455, -2.182, 2.614), (-0.5193, -2.128, 2.614), (-0.03462, -1.537, 2.67), (-0.4739, -1.452, 2.67), (0.3306, -2.834, 1.53), (-1.309, -2.396, 1.65), (-1.298, -2.519, 1.531), (-1.427, -2.391, 1.394), (0.4875, -2.783, 1.397), (0.4249, -2.845, 1.54), (-1.362, -2.488, 1.659), (-1.391, -2.489, 1.538), (-1.407, -2.525, 1.412), (0.4959, -2.806, 1.51), (-1.389, -2.412, 1.624), (-1.444, -2.416, 1.507), (-0.1937, -1.128, 2.849), (-0.1029, -0.6607, 3.036), (-0.0276, -0.2725, 3.113), (0.05044, 0.1296, 3.09), (0.129, 0.5344, 2.964), (0.2119, 0.9616, 2.801), (0.2916, 1.372, 2.606), (0.3651, 1.751, 2.395), (0.4295, 2.083, 2.16), (0.4865, 2.376, 1.854), (0.3806, -1.24, 2.751), (0.5263, -0.7828, 2.929), (0.6369, -0.4015, 3.0), (0.7289, -0.002083, 2.975), (0.8004, 0.4041, 2.85), (0.8704, 0.8338, 2.689), (0.9119, 1.252, 2.501), (0.9234, 1.643, 2.294), (0.9043, 1.991, 2.071), (0.8115, 2.313, 1.778), (0.815, -1.197, 2.453), (1.042, -0.8584, 2.612), (1.183, -0.4936, 2.666), (1.287, -0.1013, 2.629), (1.348, 0.2861, 2.505), (1.395, 0.6591, 2.34), (1.396, 1.059, 2.217), (1.357, 1.492, 2.08), (1.291, 1.894, 1.947), (1.072, 2.263, 1.662), (0.8681, -1.352, 2.234), (1.175, -0.983, 2.249), (1.512, -0.5016, 2.177), (1.603, -0.1865, 2.108), (1.655, 0.06621, 2.015), (1.683, 0.3711, 1.957), (1.671, 0.7706, 1.977), (1.585, 1.26, 1.894), (1.512, 1.772, 1.815), (1.238, 2.231, 1.55), (1.064, -1.414, 1.913), (1.415, -1.057, 1.904), (1.708, -0.6212, 1.89), (1.788, -0.3315, 1.841), (1.849, -0.09373, 1.812), (1.872, 0.1997, 1.804), (1.833, 0.6228, 1.761), (1.701, 1.174, 1.772), (1.599, 1.733, 1.73), (-1.765, 0.7366, 0.7316), (1.106, -1.608, 1.66), (1.567, -1.289, 1.626), (1.753, -0.8573, 1.595), (1.873, -0.5047, 1.57), (1.925, -0.2308, 1.559), (1.955, 0.124, 1.581), (1.945, 0.4837, 1.527), (1.857, 1.021, 1.763), (1.676, 1.7, 1.609), (0.4338, 2.711, 1.125), (-0.06312, 1.435, -0.02535), (0.6932, -1.982, 0.4786), (0.8606, -1.697, 0.3358), (0.8997, -1.352, 0.03211), (1.184, -0.7531, 0.09799), (1.383, -0.2638, 0.1084), (1.489, 0.2872, 0.1604), (1.403, 0.9579, 0.3432), (1.299, 1.505, 0.4815), (1.181, 1.936, 0.5519), (1.067, 2.264, 0.6773), (-0.2951, 0.1777, -0.003012), (0.4552, -1.942, 0.2789), (0.5392, -1.581, 0.1082), (0.6709, -1.204, -0.0522), (0.7742, -0.6735, -0.08637), (0.9308, -0.1069, -0.05201), (1.086, 0.4904, 0.001867), (1.152, 1.122, 0.155), (1.089, 1.598, 0.2467), (1.009, 1.971, 0.3692), (0.9394, 2.289, 0.5307), (-0.3706, -2.036, 0.4626), (-0.3223, -1.79, 0.2059), (-0.2518, -1.428, 0.001264), (-0.1764, -1.04, -0.07745), (-0.07811, -0.5328, -0.02705), (0.04659, 0.1095, 0.007685), (0.182, 0.8051, -0.09438), (0.2909, 1.366, -0.1567), (0.3654, 1.751, -0.08879), (0.4296, 2.083, 0.07435), (0.4865, 2.376, 0.2288), (-0.4174, -0.467, -0.04743), (-1.089, -1.647, 0.2804), (-1.018, -1.279, 0.1082), (-1.014, -0.8769, -0.05252), (-0.9424, -0.3423, -0.08558), (-0.8792, 0.2496, -0.06043), (-0.7985, 0.8675, -0.01064), (-0.6052, 1.48, 0.1409), (-0.3631, 1.887, 0.2274), (-0.1503, 2.196, 0.3445), (0.03307, 2.464, 0.5107), (-0.196, 0.8758, -0.06142), (-1.274, -1.6, 0.485), (-1.318, -1.238, 0.3605), (-1.265, -0.932, 0.05555), (-1.377, -0.2695, 0.1063), (-1.387, 0.2736, 0.09962), (-1.272, 0.8279, 0.1505), (-0.9201, 1.418, 0.3376), (-0.5975, 1.887, 0.4683), (-0.3244, 2.229, 0.5319), (-0.09571, 2.489, 0.6624), (-1.744, 0.7809, 1.279), (-1.513, -1.099, 1.66), (-1.801, -0.6366, 1.626), (-1.949, -0.1388, 1.595), (-1.934, 0.2341, 1.561), (-1.886, 0.5113, 1.533), (-1.781, 0.8519, 1.561), (-1.552, 1.226, 1.492), (-1.269, 1.645, 1.718), (-0.8719, 2.163, 1.571), (-0.2653, 2.522, 1.542), (-1.433, -0.9296, 1.913), (-1.636, -0.466, 1.904), (-1.801, 0.05985, 1.891), (-1.762, 0.3585, 1.83), (-1.739, 0.6047, 1.787), (-1.651, 0.8892, 1.785), (-1.452, 1.266, 1.758), (-1.098, 1.73, 1.775), (-0.7841, 2.207, 1.718), (0.3599, 2.725, 1.066), (-1.246, -0.9415, 2.234), (-1.403, -0.4831, 2.249), (-1.55, 0.0921, 2.177), (-1.515, 0.4225, 2.112), (-1.474, 0.6802, 2.004), (-1.385, 0.9763, 1.94), (-1.226, 1.345, 1.963), (-0.9503, 1.766, 1.888), (-0.689, 2.209, 1.796), (-1.149, -0.8164, 2.453), (-1.238, -0.4159, 2.612), (-1.233, -0.02481, 2.666), (-1.183, 0.377, 2.629), (-1.094, 0.7638, 2.506), (-0.9961, 1.133, 2.338), (-0.8472, 1.508, 2.206), (-0.6497, 1.892, 2.068), (-0.44, 2.23, 1.931), (-0.09873, 2.49, 1.653), (-0.768, -1.017, 2.751), (-0.7321, -0.5386, 2.929), (-0.6921, -0.1436, 3.0), (-0.628, 0.2612, 2.975), (-0.5424, 0.6647, 2.85), (-0.4466, 1.089, 2.689), (-0.3286, 1.493, 2.501), (-0.1931, 1.859, 2.295), (-0.04522, 2.175, 2.072), (0.1614, 2.44, 1.779), (-1.856, 0.3052, 0.7603), (-1.856, 0.4018, 1.279), (-1.618, 1.09, 1.245), (-1.471, 1.081, 0.7584), (-1.483, -1.277, 1.327), (-1.432, -1.421, 0.9753), (-0.6787, 2.31, 1.323), (-0.5466, 2.249, 0.9515), (-1.722, -0.9006, 1.283), (-1.639, -1.229, 0.9632), (-0.3308, 2.535, 1.327), (-0.2973, 2.529, 1.067), (-1.872, -0.4202, 1.245), (-1.942, -0.6813, 1.067), (-1.942, 0.0724, 1.24), (-1.778, -0.2233, 0.7825), (1.951, 0.3185, 1.253), (1.824, 0.3792, 0.6534), (0.9109, -1.876, 0.9767), (1.012, -1.761, 1.327), (1.38, 1.932, 0.9261), (1.545, 1.933, 1.341), (1.247, -1.796, 0.9703), (1.412, -1.509, 1.283), (1.27, 2.224, 1.067), (1.303, 2.218, 1.344), (1.663, -1.375, 1.06), (1.669, -1.107, 1.245), (1.603, -0.8218, 0.8074), (1.799, -0.6535, 1.253), (1.797, -0.405, 0.7923), (1.842, -0.3186, 1.302), (1.877, 0.03137, 0.7488), (1.88, 0.07719, 1.302), (-1.758, 0.2877, 0.4335), (-1.608, 0.7521, 0.4501), (-1.18, 1.182, 0.6346), (-0.7676, 1.731, 0.6416), (-1.378, -1.484, 0.7284), (-0.5287, 2.103, 0.8106), (-1.47, -1.318, 0.6768), (-0.2072, 2.511, 0.8638), (-1.702, -0.159, 0.5553), (-0.6555, -1.726, 0.2369), (1.569, 0.6083, 0.5411), (1.394, 1.308, 0.5829), (0.8369, -1.913, 0.7287), (1.294, 1.79, 0.7681), (1.036, -1.846, 0.7029), (1.18, 2.242, 0.8708), (1.541, -0.7355, 0.54), (1.715, -0.3798, 0.4413), (1.751, 0.09661, 0.446), (0.06277, 1.81, 0.02484), (0.1898, 2.13, 0.1814), (-0.5664, -1.367, 0.05475), (0.2676, 2.419, 0.3174), (-0.5087, -0.975, -0.0334), (-0.8548, -1.937, 0.5128), (0.6683, 1.692, 0.04195), (0.6454, 1.297, -0.00532), (0.009322, -1.855, 0.2376), (0.6693, 2.036, 0.2056), (0.06283, -1.489, 0.05475), (0.7054, 2.334, 0.3371), (0.1559, -1.104, -0.03649), (0.2611, -0.5986, -0.05667), (0.3899, 0.04799, -0.01066), (0.5566, 0.7215, -0.06208), (0.1273, -2.127, 0.513), (-1.431, -1.256, 0.2501), (-1.372, -0.9209, -0.06334), (-1.49, -0.1991, 0.009362), (-1.767, -1.249, 0.9042), (-2.08, -0.6535, 1.016), (-1.905, -0.1575, 0.7149), (-1.59, -1.345, 0.5981), (-1.815, -0.09344, 0.469), (0.9564, -1.772, 0.2179), (1.002, -1.385, -0.0985), (1.302, -0.7186, -0.004771), (1.371, -1.879, 0.9179), (1.82, -1.405, 1.018), (1.758, -0.7976, 0.7443), (1.144, -1.937, 0.6311), (1.674, -0.7054, 0.4627), (-1.583, -1.127, 0.2475), (-1.537, -0.8648, -0.01195), (-1.617, -0.2923, 0.03856), (-1.833, -1.124, 0.7567), (-2.06, -0.6577, 0.8474), (-1.925, -0.2598, 0.5923), (-1.702, -1.197, 0.5109), (-1.841, -0.2018, 0.4058), (1.104, -1.7, 0.2099), (1.141, -1.388, -0.05522), (1.379, -0.8392, 0.01419), (1.421, -1.783, 0.7778), (1.769, -1.395, 0.859), (1.729, -0.8918, 0.6275), (1.246, -1.831, 0.5341), (1.634, -0.8001, 0.3992), (-1.889, -1.012, 0.1356), (-1.807, -0.7988, -0.07103), (-1.888, -0.3226, -0.03055), (-2.167, -0.9963, 0.4611), (-2.354, -0.6071, 0.4741), (-2.207, -0.2862, 0.3163), (-2.028, -1.064, 0.3183), (-2.113, -0.235, 0.2007), (1.394, -1.697, 0.08356), (1.393, -1.423, -0.1348), (1.61, -0.9628, -0.05507), (1.714, -1.778, 0.469), (2.007, -1.447, 0.5007), (1.955, -1.012, 0.3559), (1.545, -1.816, 0.3114), (1.859, -0.9184, 0.207), (-2.01, -1.09, 0.6311), (-2.234, -0.6258, 0.682), (-1.862, -1.166, 0.4202), (-1.72, -1.1, 0.1807), (-1.649, -0.8431, -0.07174), (-2.079, -0.2341, 0.4642), (-1.982, -0.1761, 0.3026), (-1.736, -0.2735, -0.01868), (1.748, -0.8209, 0.3283), (1.853, -0.917, 0.5279), (1.232, -1.406, -0.1076), (1.477, -0.8608, -0.02743), (1.903, -1.423, 0.726), (1.558, -1.809, 0.6671), (1.373, -1.855, 0.4496), (1.213, -1.721, 0.1496), (-2.15, -0.8583, -0.227), (-2.103, -0.7111, -0.2718), (-2.161, -0.4347, -0.3178), (-2.348, -0.848, -0.2123), (-2.458, -0.7129, -0.252), (-2.407, -0.5451, -0.305), (-2.243, -0.8916, -0.2072), (-2.308, -0.3935, -0.3223), (-2.079, -0.9139, -0.1423), (-2.192, -0.9519, -0.08437), (-2.308, -0.8988, -0.04558), (-2.467, -0.6034, -0.07001), (-2.014, -0.7529, -0.2159), (-2.089, -0.4044, -0.2297), (-2.277, -0.341, -0.1768), (-2.353, -0.3765, -0.1417), (1.704, -1.627, -0.2279), (1.706, -1.45, -0.2782), (1.839, -1.19, -0.3279), (1.919, -1.686, -0.2148), (2.05, -1.58, -0.2587), (2.041, -1.368, -0.3185), (1.8, -1.701, -0.2059), (1.99, -1.174, -0.3373), (-2.46, -0.5911, 0.1264), (-2.319, -0.2979, 0.03564), (-2.227, -0.2511, -0.02411), (-2.002, -0.3311, -0.1473), (-1.917, -0.7739, -0.1814), (-2.271, -0.9591, 0.1186), (-2.133, -1.024, 0.03449), (-1.997, -0.9758, -0.06957), (1.667, -1.787, 0.02714), (1.527, -1.682, -0.09528), (1.822, -1.755, 0.1124), (1.524, -1.439, -0.211), (2.035, -1.095, 0.0528), (2.089, -1.467, 0.1301), (1.718, -1.044, -0.1533), (1.946, -1.011, -0.01771), (-2.308, -0.6134, 0.5904), (-2.15, -0.2401, 0.3971), (-2.05, -0.1823, 0.2532), (-1.804, -0.2804, -0.03516), (-2.093, -1.059, 0.5571), (-1.943, -1.134, 0.3738), (-1.797, -1.072, 0.1543), (-1.716, -0.8269, -0.08647), (1.922, -0.9385, 0.4655), (1.54, -0.8822, -0.04783), (1.638, -1.819, 0.5958), (1.285, -1.729, 0.1157), (1.815, -0.8402, 0.2824), (1.294, -1.417, -0.1342), (1.976, -1.439, 0.6439), (1.45, -1.863, 0.3976), (1.619, -1.654, -0.1535), (1.615, -1.456, -0.2314), (2.097, -1.483, -0.07153), (1.97, -1.118, -0.1823), (1.739, -1.742, -0.08652), (1.871, -1.717, -0.04957), (2.047, -1.186, -0.1416), (1.777, -1.14, -0.2373), (-2.041, -0.763, -0.4058), (-2.132, -0.3957, -0.4356), (-2.458, -0.5039, -0.4263), (-2.241, -0.9723, -0.3348), (-2.346, -0.3258, -0.4409), (1.651, -1.682, -0.353), (1.644, -1.476, -0.4115), (1.817, -1.156, -0.4425), (1.929, -1.75, -0.3491), (2.125, -1.622, -0.3581), (2.087, -1.35, -0.4418), (1.784, -1.774, -0.334), (2.029, -1.138, -0.4567), (2.227, -2.503, -0.5241), (2.334, -1.874, -0.439), (2.284, -1.874, -0.5932), (2.122, -1.874, -0.5932), (2.061, -1.857, -0.439), (2.206, -2.135, -0.4045), (2.227, -2.298, -0.4413), (2.287, -2.297, -0.4841), (2.298, -2.134, -0.4714), (2.264, -2.296, -0.5534), (2.263, -2.133, -0.5797), (2.19, -2.296, -0.5534), (2.149, -2.133, -0.5797), (2.168, -2.297, -0.4841), (2.114, -2.134, -0.4714), (1.741, -2.751, -0.4816), (2.002, -1.831, -0.5932), (1.843, -1.8, -0.5932), (1.759, -1.882, -0.4388), (1.848, -2.197, -0.3952), (1.78, -2.55, -0.4301), (1.84, -2.554, -0.4735), (1.947, -2.214, -0.4692), (1.816, -2.554, -0.5437), (1.91, -2.205, -0.587), (1.744, -2.538, -0.5437), (1.788, -2.182, -0.578), (1.723, -2.527, -0.4735), (1.75, -2.176, -0.4545), (1.402, -2.363, -0.4816), (1.71, -1.789, -0.5913), (1.557, -1.735, -0.5913), (1.51, -1.718, -0.4384), (1.541, -2.021, -0.381), (1.471, -2.169, -0.4458), (1.527, -2.189, -0.4923), (1.628, -2.05, -0.4478), (1.506, -2.18, -0.5622), (1.596, -2.035, -0.5561), (1.437, -2.155, -0.5631), (1.489, -1.997, -0.5561), (1.415, -2.149, -0.4922), (1.455, -1.988, -0.4478), (-2.105, -0.6217, -0.5932), (-2.188, -0.3889, -0.5932), (-2.347, -0.358, -0.5932), (-2.517, -0.5367, -0.5913), (2.117, -1.441, -0.5932), (2.033, -1.208, -0.5932), (1.874, -1.177, -0.5932), (1.705, -1.356, -0.5913), (2.082, 0.4799, 1.598), (1.997, 1.128, 1.879), (1.81, 1.925, 1.701), (2.085, 0.2854, 1.271), (1.896, 0.3526, 0.5763), (1.49, 2.194, 0.8926), (1.672, 2.198, 1.392), (1.653, 0.6131, 0.4254), (1.478, 1.456, 0.4691), (1.393, 2.024, 0.6928), (-1.692, 1.271, 1.562), (-1.366, 1.795, 1.836), (-0.9146, 2.424, 1.662), (-1.768, 1.108, 1.263), (-1.585, 1.084, 0.662), (-0.6963, 2.605, 1.369), (-0.5501, 2.534, 0.9135), (-1.276, 1.213, 0.5093), (-0.7953, 1.901, 0.5269), (-0.5328, 2.358, 0.7331), (2.283, 0.5742, 1.524), (2.217, 1.134, 1.758), (2.068, 1.834, 1.632), (2.286, 0.4108, 1.252), (2.093, 0.4668, 0.7949), (1.801, 2.06, 0.955), (1.952, 2.064, 1.376), (1.899, 0.686, 0.6252), (1.748, 1.431, 0.5909), (1.72, 1.918, 0.7901), (-1.864, 1.431, 1.506), (-1.58, 1.901, 1.742), (-1.185, 2.475, 1.615), (-1.929, 1.288, 1.249), (-1.745, 1.257, 0.8273), (-0.9965, 2.632, 1.366), (-0.8707, 2.571, 0.9702), (-1.495, 1.373, 0.6616), (-1.052, 1.997, 0.6233), (-0.8557, 2.42, 0.8141), (2.67, 0.474, 0.8803), (2.743, 0.8056, 0.9978), (2.678, 1.235, 0.9953), (2.513, 0.3597, 0.7381), (2.269, 0.4016, 0.5998), (2.296, 1.471, 0.787), (2.519, 1.446, 0.9135), (2.105, 0.5938, 0.5617), (2.049, 1.016, 0.6124), (2.144, 1.356, 0.71), (-2.258, 1.47, 0.8508), (-2.206, 1.789, 0.9789), (-1.989, 2.146, 0.9887), (-2.155, 1.313, 0.7151), (-1.919, 1.258, 0.592), (-1.765, 2.273, 0.9201), (-1.554, 2.214, 0.8078), (-1.7, 1.367, 0.5715), (2.288, 1.459, 1.598), (-1.456, 2.06, 0.7367), (2.519, 1.431, 1.443), (2.649, 0.8355, 1.443), (1.936, 1.194, 0.7064), (2.005, 1.585, 0.9182), (2.124, 1.691, 1.035), (2.367, 1.66, 1.312), (2.067, 0.5978, 0.6508), (2.621, 0.4372, 1.215), (2.536, 0.3434, 0.9966), (2.254, 0.419, 0.716), (-1.307, 1.847, 0.7346), (-1.671, 1.352, 0.6626), (-1.535, 2.416, 1.318), (-1.303, 2.352, 1.056), (-2.192, 1.312, 0.9849), (-2.236, 1.425, 1.195), (-1.236, 2.219, 0.942), (-1.909, 1.267, 0.7219), (-2.108, 1.785, 1.438), (-1.763, 2.272, 1.442), (2.637, 0.6137, 0.4649), (2.687, 0.833, 0.4861), (2.622, 1.122, 0.5117), (2.514, 0.5418, 0.456), (2.316, 0.5766, 0.4508), (2.308, 1.29, 0.5216), (2.488, 1.267, 0.5227), (2.179, 0.7096, 0.452), (2.121, 0.9931, 0.4908), (2.188, 1.217, 0.5127), (-2.192, 1.57, 0.4667), (-2.158, 1.791, 0.4877), (-1.985, 2.033, 0.5133), (-2.101, 1.458, 0.4579), (-1.901, 1.412, 0.4506), (-1.801, 2.115, 0.5241), (-1.622, 2.067, 0.5229), (-1.72, 1.482, 0.4513), (-1.553, 1.727, 0.4927), (-1.535, 1.958, 0.5144), (-1.437, 1.796, 0.6703), (1.878, 1.209, 0.7223), (2.188, 1.763, 1.324), (2.009, 0.6626, 0.7147), (2.432, 0.538, 1.437), (2.178, 0.4982, 0.8066), (2.415, 0.9217, 1.638), (1.92, 1.681, 0.9038), (2.009, 1.781, 1.025), (2.393, 0.4375, 1.112), (-1.25, 1.84, 0.7459), (-1.329, 2.443, 1.326), (-2.024, 1.347, 1.106), (-1.122, 2.274, 0.9236), (-1.535, 2.21, 1.595), (-1.596, 1.393, 0.7315), (-1.163, 2.392, 1.041), (-2.022, 1.449, 1.423), (-1.811, 1.315, 0.8189), (-1.855, 1.779, 1.634), (2.656, 0.7092, 0.1262), (2.702, 0.9082, 0.2229), (2.632, 1.172, 0.3395), (2.534, 0.6458, 0.0857), (2.336, 0.681, 0.08417), (2.316, 1.331, 0.3849), (2.496, 1.307, 0.3899), (2.197, 0.8045, 0.1279), (2.135, 1.064, 0.2441), (2.198, 1.267, 0.3442), (-2.174, 1.664, 0.1342), (-2.144, 1.864, 0.2303), (-1.976, 2.082, 0.3467), (-2.081, 1.56, 0.09441), (-1.881, 1.515, 0.09158), (-1.793, 2.153, 0.3963), (-1.614, 2.107, 0.3915), (-1.702, 1.576, 0.1334), (-1.539, 1.796, 0.2528), (-1.525, 2.006, 0.3518), (2.534, 0.5061, 0.2621), (2.333, 0.5412, 0.2564), (2.208, 1.208, 0.4345), (2.33, 1.285, 0.4615), (2.512, 1.262, 0.465), (2.195, 0.679, 0.2756), (2.711, 0.8108, 0.3536), (2.659, 0.5818, 0.2891), (2.139, 0.9742, 0.3677), (2.647, 1.112, 0.4314), (-2.188, 1.78, 0.3585), (-2.012, 2.033, 0.4362), (-1.556, 1.958, 0.4396), (-1.576, 1.717, 0.3735), (-1.746, 1.461, 0.2767), (-2.132, 1.433, 0.2679), (-2.224, 1.549, 0.2944), (-1.93, 1.387, 0.2589), (-1.825, 2.12, 0.4693), (-1.644, 2.071, 0.4657), (2.77, 1.905, -0.2162), (2.772, 2.003, -0.1521), (2.656, 2.102, -0.05404), (2.672, 1.85, -0.2224), (2.484, 1.818, -0.1931), (2.336, 2.098, 0.03563), (2.505, 2.129, 0.00483), (2.333, 1.841, -0.1302), (2.224, 1.94, -0.03275), (2.241, 2.042, 0.02822), (-1.839, 2.82, -0.2113), (-1.807, 2.907, -0.1401), (-1.66, 2.946, -0.03548), (-1.765, 2.732, -0.2228), (-1.6, 2.627, -0.2005), (-1.505, 2.906, 0.02303), (-1.357, 2.81, 0.04826), (-1.448, 2.585, -0.1383), (-1.305, 2.627, -0.0329), (-1.287, 2.724, 0.03552), (2.64, 0.9865, 0.01689), (2.525, 0.9409, -0.03729), (2.333, 0.9757, -0.03935), (2.179, 1.445, 0.3149), (2.291, 1.491, 0.3712), (2.465, 1.465, 0.3755), (2.194, 1.078, 0.02078), (2.678, 1.142, 0.1464), (2.125, 1.285, 0.1753), (2.601, 1.353, 0.3032), (-1.442, 2.16, 0.3263), (-1.448, 1.993, 0.1874), (-2.034, 2.069, 0.1564), (-1.88, 2.235, 0.3132), (-1.597, 1.825, 0.02983), (-1.963, 1.826, -0.02563), (-2.056, 1.912, 0.02771), (-1.768, 1.784, -0.02941), (-1.706, 2.286, 0.3852), (-1.531, 2.244, 0.3809), (2.653, 1.871, -0.2764), (3.111, 1.262, -0.5314), (2.833, 1.847, -0.4016), (2.791, 1.815, -0.5665), (2.659, 1.718, -0.5754), (2.601, 1.699, -0.4118), (2.88, 1.554, -0.3954), (2.991, 1.43, -0.4459), (3.039, 1.465, -0.4893), (2.953, 1.608, -0.4643), (3.02, 1.452, -0.5599), (2.924, 1.586, -0.5788), (2.96, 1.409, -0.5602), (2.832, 1.519, -0.5806), (2.942, 1.395, -0.49), (2.804, 1.499, -0.4682), (2.463, 1.651, -0.3198), (2.861, 0.7764, -0.4889), (2.536, 1.682, -0.5809), (2.388, 1.611, -0.5916), (2.333, 1.575, -0.4302), (2.624, 1.29, -0.4017), (2.775, 0.9631, -0.4375), (2.826, 0.9944, -0.4808), (2.715, 1.333, -0.4752), (2.807, 0.9807, -0.551), (2.679, 1.318, -0.5943), (2.739, 0.9517, -0.551), (2.566, 1.267, -0.5854), (2.716, 0.9486, -0.4808), (2.532, 1.249, -0.4618), (2.197, 1.521, -0.3363), (2.359, 0.8937, -0.4889), (2.274, 1.541, -0.5943), (2.118, 1.495, -0.5974), (2.07, 1.482, -0.441), (2.272, 1.252, -0.3883), (2.302, 1.091, -0.4531), (2.359, 1.108, -0.4997), (2.36, 1.28, -0.4552), (2.336, 1.103, -0.5695), (2.325, 1.273, -0.5634), (2.266, 1.083, -0.5704), (2.215, 1.242, -0.5634), (2.244, 1.075, -0.4995), (2.183, 1.229, -0.4552), (-1.338, 2.491, 0.01789), (-1.67, 2.81, 0.1286), (-1.482, 2.472, -0.1143), (-1.855, 2.726, -0.1049), (-1.519, 2.756, 0.181), (-1.377, 2.656, 0.1768), (-1.313, 2.573, 0.1298), (-1.818, 2.797, 0.005268), (-1.788, 2.639, -0.1529), (-1.63, 2.527, -0.1671), (2.676, 1.723, -0.157), (2.492, 1.679, -0.1689), (2.306, 1.908, 0.1815), (2.471, 1.949, 0.1859), (2.337, 1.685, -0.1161), (2.768, 1.78, -0.1076), (2.218, 1.852, 0.1326), (2.757, 1.865, 0.005453), (2.215, 1.762, 0.01719), (2.627, 1.939, 0.1317), (2.755, 1.918, -0.2842), (2.76, 2.029, -0.2776), (2.657, 2.236, -0.2545), (2.46, 1.866, -0.2663), (2.33, 2.285, -0.2263), (2.503, 2.292, -0.2414), (2.306, 1.917, -0.248), (2.197, 2.048, -0.2335), (2.217, 2.164, -0.2249), (-1.885, 2.837, -0.3014), (-1.847, 2.943, -0.2806), (-1.67, 3.09, -0.2443), (-1.628, 2.67, -0.2796), (-1.501, 3.077, -0.2245), (-1.342, 3.0, -0.2084), (-1.463, 2.652, -0.2588), (-1.305, 2.729, -0.2284), (-1.281, 2.844, -0.2102), (-1.391, 2.924, -0.5402), (-1.552, 2.983, -0.5389), (-1.721, 2.983, -0.5372), (-1.886, 2.892, -0.5486), (2.77, 1.985, -0.548), (2.66, 2.114, -0.5363), (2.514, 2.149, -0.5388), (2.345, 2.137, -0.5388), (2.31, 1.839, -0.567), (2.424, 1.91, -0.5615), (2.598, 1.899, -0.555), (2.715, 1.852, -0.5602), (-1.841, 2.74, -0.5591), (-1.701, 2.752, -0.5556), (-1.516, 2.72, -0.5578), (-1.426, 2.628, -0.5632), (2.219, 2.032, -0.5486), (-1.241, 2.784, -0.5492), (2.221, 2.112, -0.3812), (2.347, 2.26, -0.3762), (2.518, 2.27, -0.3841), (2.668, 2.224, -0.3901), (2.768, 2.02, -0.4089), (-1.259, 2.827, -0.3744), (-1.357, 3.011, -0.3688), (-1.517, 3.079, -0.3762), (-1.686, 3.086, -0.3854), (-1.864, 2.931, -0.411), (0.5304, 2.598, 1.439), (0.7415, 2.557, 1.386), (0.8751, 2.531, 1.28), (0.9353, 2.52, 1.195), (0.3597, 2.725, 0.747), (0.8817, 2.53, 0.6929), (0.7348, 2.652, 1.068), (0.5304, 2.598, 0.515), (0.1828, 2.666, 0.6875), (0.7674, 2.646, 1.022), (0.1237, 2.677, 1.191), (0.3277, 2.731, 1.02), (0.1831, 2.666, 1.277), (0.3196, 2.639, 1.386), (0.5481, 2.689, 1.154), (0.07978, 2.686, 0.9312), (0.9809, 2.511, 0.9313), (0.6624, 2.667, 1.125), (0.7383, 2.652, 0.7499), (0.5481, 2.689, 0.6536), (0.4132, 2.621, 0.533), (0.6501, 2.575, 0.5346), (0.3039, 2.736, 0.879), (0.7921, 2.641, 0.8791), (0.4845, 2.701, 0.6634), (0.6129, 2.676, 0.6642), (0.562, 2.76, 0.8974)], [], [(7, 1, 8), (8, 1, 10), (10, 1, 12), (12, 1, 14), (14, 1, 7), (5, 15, 6, 0), (15, 14, 7, 6), (4, 13, 15, 5), (13, 12, 14, 15), (3, 11, 13, 4), (11, 10, 12, 13), (2, 9, 11, 3), (9, 8, 10, 11), (0, 6, 9, 2), (6, 7, 8, 9), (22, 17, 23), (23, 17, 25), (25, 17, 27), (27, 17, 29), (29, 17, 22), (20, 30, 21, 16), (30, 29, 22, 21), (19, 28, 30, 20), (28, 27, 29, 30), (18, 26, 28, 19), (26, 25, 27, 28), (5, 24, 26, 18), (24, 23, 25, 26), (16, 21, 24, 5), (21, 22, 23, 24), (37, 32, 38), (38, 32, 40), (40, 32, 42), (42, 32, 44), (44, 32, 37), (35, 45, 36, 31), (45, 44, 37, 36), (34, 43, 45, 35), (43, 42, 44, 45), (33, 41, 43, 34), (41, 40, 42, 43), (20, 39, 41, 33), (39, 38, 40, 41), (31, 36, 39, 20), (36, 37, 38, 39), (33, 19, 20), (5, 18, 4), (53, 47, 54), (54, 47, 56), (56, 47, 58), (58, 47, 60), (60, 47, 53), (51, 61, 52, 46), (61, 60, 53, 52), (50, 59, 61, 51), (59, 58, 60, 61), (49, 57, 59, 50), (57, 56, 58, 59), (48, 55, 57, 49), (55, 54, 56, 57), (46, 52, 55, 48), (52, 53, 54, 55), (68, 63, 69), (69, 63, 71), (71, 63, 73), (73, 63, 75), (75, 63, 68), (66, 76, 67, 62), (76, 75, 68, 67), (65, 74, 76, 66), (74, 73, 75, 76), (64, 72, 74, 65), (72, 71, 73, 74), (51, 70, 72, 64), (70, 69, 71, 72), (62, 67, 70, 51), (67, 68, 69, 70), (83, 78, 84), (84, 78, 86), (86, 78, 88), (88, 78, 90), (90, 78, 83), (81, 91, 82, 77), (91, 90, 83, 82), (80, 89, 91, 81), (89, 88, 90, 91), (79, 87, 89, 80), (87, 86, 88, 89), (66, 85, 87, 79), (85, 84, 86, 87), (77, 82, 85, 66), (82, 83, 84, 85), (79, 65, 66), (51, 64, 50), (152, 95, 99, 153), (338, 329, 280, 314), (97, 96, 100, 101), (93, 224, 237), (410, 97, 101, 411), (95, 94, 225, 99), (153, 99, 166, 167), (181, 178, 205, 208), (321, 319, 286, 291), (182, 177, 204, 209), (411, 101, 105, 412), (422, 162, 111, 413), (233, 240, 223), (261, 263, 214, 170), (138, 121, 195, 194), (269, 270, 149, 114), (420, 141, 117, 414), (270, 113, 149), (266, 269, 114, 170), (163, 110, 191, 189), (430, 144, 193, 435), (419, 137, 122, 415), (173, 231, 119, 171), (218, 219, 216, 217), (183, 179, 206, 210), (171, 119, 223), (421, 159, 124, 416), (165, 164, 126, 156), (121, 158, 198, 195), (416, 124, 128, 417), (100, 153, 167, 433), (126, 230, 132, 133), (156, 126, 133, 157), (326, 325, 290, 317), (128, 127, 134, 135), (151, 272, 131), (417, 128, 135, 418), (264, 260, 150, 231), (278, 113, 299), (414, 117, 137, 419), (261, 264, 231, 173), (184, 176, 203, 211), (323, 322, 288, 289), (413, 111, 141, 420), (169, 108, 232, 174), (230, 151, 131, 132), (94, 93, 237, 225), (127, 156, 157, 134), (432, 165, 156, 127), (240, 172, 196, 192), (96, 152, 153, 100), (415, 122, 159, 421), (412, 105, 162, 422), (260, 113, 273, 150), (168, 175, 200, 185), (176, 433, 202, 203), (262, 263, 219, 218), (120, 139, 218, 217), (105, 176, 184, 162), (122, 179, 183, 159), (111, 177, 182, 141), (117, 178, 181, 137), (159, 183, 180, 124), (137, 181, 179, 122), (141, 182, 178, 117), (162, 184, 177, 111), (109, 147, 188, 213), (432, 180, 207, 437), (143, 116, 199, 190), (206, 195, 210), (209, 190, 199, 205), (208, 194, 195, 206), (210, 198, 197, 207), (205, 199, 194, 208), (204, 191, 190, 209), (204, 211, 191), (203, 187, 189, 211), (186, 185, 200, 188), (193, 192, 196, 435), (435, 196, 439), (186, 201, 185), (197, 437, 207), (202, 187, 203), (147, 104, 186, 188), (180, 183, 210, 207), (179, 181, 208, 206), (116, 138, 194, 199), (178, 182, 209, 205), (429, 163, 189, 187), (110, 143, 190, 191), (177, 184, 211, 204), (158, 431, 197, 198), (172, 164, 439, 196), (166, 168, 185, 201), (213, 188, 200, 212), (217, 193, 144, 120), (200, 175, 169, 212), (265, 267, 215, 115), (171, 216, 219, 173), (267, 268, 214, 215), (213, 212, 221, 220), (266, 268, 221, 174), (174, 221, 212, 169), (217, 216, 192, 193), (142, 109, 213, 220), (192, 216, 171, 240), (259, 115, 215, 262), (222, 108, 169), (148, 222, 175), (175, 222, 169), (240, 171, 223), (172, 229, 164), (168, 166, 227), (229, 230, 126), (227, 99, 225), (224, 238, 237), (234, 299, 236), (231, 235, 119), (273, 235, 150), (233, 172, 240), (239, 272, 151), (168, 148, 175), (234, 232, 108), (239, 230, 229), (225, 238, 227), (224, 226, 238), (234, 228, 299), (231, 150, 235), (273, 279, 235), (233, 229, 172), (239, 276, 272), (168, 227, 148), (234, 236, 232), (239, 151, 230), (225, 237, 238), (233, 223, 243, 247), (229, 233, 247, 246), (276, 239, 249, 245), (223, 119, 241, 243), (279, 274, 242, 244), (274, 276, 245, 242), (239, 229, 246, 249), (119, 235, 248, 241), (235, 279, 244, 248), (226, 146, 251, 254), (234, 108, 250, 257), (222, 148, 252, 253), (108, 222, 253, 250), (146, 228, 256, 251), (227, 238, 258, 255), (228, 234, 257, 256), (148, 227, 255, 252), (238, 226, 254, 258), (139, 259, 262, 218), (215, 214, 263, 262), (149, 113, 260), (170, 114, 264, 261), (114, 149, 260, 264), (173, 219, 263, 261), (170, 214, 268, 266), (220, 221, 268, 267), (142, 220, 267, 265), (228, 301, 299), (174, 232, 269, 266), (236, 299, 113, 270), (232, 236, 270, 269), (180, 432, 124), (176, 105, 433), (306, 93, 307), (331, 336, 313, 285), (330, 331, 285, 284), (273, 113, 292), (319, 320, 287, 286), (292, 113, 278), (302, 304, 298, 282), (287, 289, 286), (296, 279, 273), (288, 286, 289), (321, 293, 294), (322, 324, 295, 288), (325, 323, 289, 290), (329, 332, 281, 280), (334, 333, 283, 298), (286, 288, 291), (281, 282, 283), (332, 335, 282, 281), (320, 328, 316, 287), (321, 294, 292, 277), (333, 330, 284, 283), (301, 300, 303), (294, 296, 273, 292), (282, 298, 283), (296, 294, 297), (301, 303, 278, 299), (305, 308, 307), (308, 306, 307), (309, 312, 311), (312, 310, 311), (336, 306, 308, 337), (337, 308, 305, 338), (326, 317, 318, 327), (327, 318, 316, 328), (224, 93, 306), (312, 327, 328, 310), (309, 326, 327, 312), (271, 310, 328, 320), (272, 276, 323, 325), (274, 279, 324, 322), (275, 271, 320, 319), (276, 274, 322, 323), (309, 272, 325, 326), (277, 275, 319, 321), (315, 337, 338, 314), (313, 336, 337, 315), (146, 226, 330, 333), (145, 107, 335, 332), (228, 146, 333, 334), (103, 145, 332, 329), (226, 224, 331, 330), (224, 306, 336, 331), (305, 103, 329, 338), (291, 293, 321), (107, 278, 303, 335), (335, 303, 282), (304, 302, 282, 303), (279, 296, 324), (228, 334, 301), (296, 297, 324), (301, 334, 300), (298, 300, 334), (297, 295, 324), (291, 288, 295), (291, 295, 293), (295, 297, 293), (300, 298, 304), (283, 284, 281), (280, 281, 284), (287, 316, 289), (284, 314, 280), (289, 317, 290), (285, 313, 284), (316, 317, 289), (314, 284, 313), (315, 314, 313), (317, 316, 318), (432, 127, 124), (433, 105, 100), (101, 100, 105), (128, 124, 127), (300, 304, 303), (293, 297, 294), (195, 198, 210), (189, 191, 211), (155, 431, 348, 356), (109, 142, 351, 341), (265, 115, 343, 360), (429, 154, 355, 340), (163, 429, 340, 358), (430, 155, 356, 347), (110, 163, 358, 342), (431, 158, 357, 348), (142, 265, 360, 351), (158, 121, 346, 357), (259, 139, 350, 359), (116, 143, 352, 344), (144, 430, 347, 353), (121, 138, 349, 346), (138, 116, 344, 349), (120, 144, 353, 345), (104, 147, 354, 339), (147, 109, 341, 354), (139, 120, 345, 350), (143, 110, 342, 352), (115, 259, 359, 343), (154, 104, 339, 355), (377, 378, 374, 369), (378, 379, 370, 374), (380, 381, 371, 365), (379, 382, 375, 370), (382, 383, 368, 375), (384, 385, 376, 364), (386, 377, 369, 367), (387, 388, 373, 362), (389, 386, 367), (390, 391, 366), (392, 393, 363, 361), (391, 394, 366), (385, 387, 362, 376), (395, 380, 365, 372), (393, 396, 363), (394, 384, 364, 366), (381, 389, 367, 371), (388, 392, 361, 373), (383, 390, 366, 368), (396, 395, 372, 363), (341, 351, 395, 396), (346, 349, 390, 383), (355, 339, 392, 388), (350, 345, 389, 381), (352, 342, 384, 394), (354, 341, 396, 393), (351, 360, 380, 395), (358, 340, 387, 385), (344, 352, 394, 391), (343, 359, 380), (339, 354, 393, 392), (349, 344, 391, 390), (345, 353, 386, 389), (340, 355, 388, 387), (353, 347, 377, 386), (342, 358, 385, 384), (360, 343, 380), (357, 346, 383, 382), (348, 357, 382, 379), (359, 350, 381, 380), (356, 348, 379, 378), (347, 356, 378, 377), (373, 361, 397), (369, 374, 405), (370, 375, 406), (362, 373, 397, 398), (364, 376, 398, 400), (366, 364, 400, 402), (367, 369, 405, 403), (365, 371, 407, 401), (376, 362, 398), (368, 366, 402, 404), (374, 370, 406, 405), (371, 367, 403, 407), (375, 368, 404, 406), (363, 372, 408, 399), (361, 363, 399, 397), (372, 365, 401, 408), (398, 397, 409), (401, 407, 409), (400, 398, 409), (397, 399, 409), (407, 403, 409), (404, 402, 409), (402, 400, 409), (406, 404, 409), (399, 408, 409), (405, 406, 409), (403, 405, 409), (408, 401, 409), (106, 412, 422), (123, 415, 421, 125), (112, 413, 420, 118), (118, 414, 419), (129, 417, 418, 136), (125, 416, 417, 129), (125, 421, 416), (118, 419, 415, 123), (118, 420, 414), (106, 422, 413, 112), (102, 411, 412, 106), (98, 410, 411, 102), (426, 275, 277), (423, 425, 145, 103), (423, 103, 305), (310, 424, 311), (428, 130, 311), (92, 427, 307), (305, 307, 423), (427, 428, 424, 423), (271, 424, 310), (271, 275, 426, 424), (424, 426, 425, 423), (145, 425, 107), (277, 292, 426), (107, 425, 278), (292, 278, 425, 426), (166, 438, 167), (433, 438, 202), (429, 434, 154), (431, 436, 197), (201, 434, 438), (436, 439, 440), (436, 437, 197), (202, 434, 187), (154, 186, 104), (155, 435, 436), (432, 440, 165), (164, 440, 439), (166, 201, 438), (433, 167, 438), (429, 187, 434), (431, 155, 436), (201, 186, 434), (436, 435, 439), (436, 440, 437), (202, 438, 434), (154, 434, 186), (155, 430, 435), (432, 437, 440), (164, 165, 440), (164, 229, 126), (166, 99, 227), (448, 447, 457, 458), (449, 448, 458, 459), (442, 441, 451, 452), (450, 449, 459, 460), (443, 442, 452, 453), (444, 443, 453, 454), (445, 444, 454, 455), (446, 445, 455, 456), (447, 446, 456, 457), (457, 456, 466, 467), (458, 457, 467, 468), (427, 92, 451), (459, 458, 468, 469), (596, 597, 587), (460, 459, 469, 470), (453, 452, 462, 463), (454, 453, 463, 464), (455, 454, 464, 465), (456, 455, 465, 466), (463, 462, 472, 473), (464, 463, 473, 474), (465, 464, 474, 475), (466, 465, 475, 476), (467, 466, 476, 477), (468, 467, 477, 478), (586, 577, 130), (469, 468, 478, 479), (461, 472, 462), (470, 469, 479, 480), (477, 476, 486, 487), (478, 477, 487, 488), (471, 93, 94, 481), (479, 478, 488, 489), (472, 471, 481, 482), (480, 479, 489), (473, 472, 482, 483), (474, 473, 483, 484), (475, 474, 484, 485), (476, 475, 485, 486), (484, 483, 493, 494), (485, 484, 494, 495), (486, 485, 495, 496), (487, 486, 496, 497), (488, 487, 497, 498), (481, 94, 95, 491), (489, 488, 498, 499), (482, 481, 491, 492), (480, 489, 499), (483, 482, 492, 493), (651, 650, 508, 509), (502, 652, 410), (653, 651, 509, 510), (654, 652, 502, 503), (655, 653, 510, 511), (657, 656, 505, 506), (658, 657, 506, 507), (650, 658, 507, 508), (505, 504, 515, 516), (506, 505, 516, 517), (507, 506, 517, 518), (508, 507, 518, 519), (509, 508, 519, 520), (502, 410, 98, 513), (510, 509, 520, 521), (503, 502, 513, 514), (511, 510, 521, 522), (504, 503, 514, 515), (665, 666, 530, 531), (667, 675, 523, 524), (668, 665, 531, 532), (669, 667, 524, 525), (670, 668, 532, 533), (671, 669, 525, 526), (672, 671, 526, 527), (673, 672, 527, 528), (674, 673, 528, 529), (666, 674, 529, 530), (512, 534, 538, 539), (545, 512, 539, 540), (501, 545, 540, 541), (659, 501, 541, 542), (649, 664, 136, 535), (660, 659, 542, 543), (661, 649, 535, 536), (662, 660, 543, 544), (663, 661, 536, 537), (534, 663, 537, 538), (543, 542, 553, 554), (536, 535, 546, 547), (544, 543, 554, 555), (537, 536, 547, 548), (538, 537, 548, 549), (539, 538, 549, 550), (540, 539, 550, 551), (541, 540, 551, 552), (542, 541, 552, 553), (535, 136, 418, 546), (556, 607, 561, 562), (608, 556, 562, 563), (625, 491, 152), (614, 610, 557, 558), (616, 612, 565, 566), (618, 614, 558, 559), (620, 618, 559, 560), (607, 620, 560, 561), (558, 557, 567, 568), (566, 565, 575), (559, 558, 568, 569), (560, 559, 569, 570), (561, 560, 570, 571), (562, 561, 571, 572), (563, 562, 572, 573), (564, 563, 573, 574), (557, 133, 132, 567), (565, 564, 574, 575), (572, 571, 581, 582), (573, 572, 582, 583), (574, 573, 583, 584), (567, 132, 131, 577), (575, 574, 584, 585), (568, 567, 577, 578), (566, 575, 585), (569, 568, 578, 579), (570, 569, 579, 580), (571, 570, 580, 581), (566, 585, 594, 595), (579, 578, 587, 588), (580, 579, 588, 589), (581, 580, 589, 590), (582, 581, 590, 591), (583, 582, 591, 592), (584, 583, 592, 593), (131, 130, 577), (585, 584, 593, 594), (472, 461, 471), (592, 591, 601, 602), (593, 592, 602, 603), (130, 428, 596), (594, 593, 603, 604), (586, 596, 587), (595, 594, 604, 605), (588, 587, 597, 598), (589, 588, 598, 599), (590, 589, 599, 600), (591, 590, 600, 601), (598, 597, 442, 443), (599, 598, 443, 444), (600, 599, 444, 445), (601, 600, 445, 446), (602, 601, 446, 447), (603, 602, 447, 448), (596, 428, 441), (604, 603, 448, 449), (597, 596, 441, 442), (605, 604, 449, 450), (451, 441, 427), (427, 441, 428), (640, 648, 621, 606), (606, 621, 620, 607), (618, 621, 619), (615, 614, 618), (647, 645, 613, 617), (617, 613, 612, 616), (646, 644, 611, 615), (615, 611, 610, 614), (97, 624, 96), (96, 625, 152), (642, 641, 490, 609), (609, 490, 556, 608), (641, 640, 606, 490), (490, 606, 607, 556), (497, 496, 639, 622), (622, 639, 638, 623), (496, 495, 637, 639), (639, 637, 636, 638), (495, 494, 635, 637), (637, 635, 634, 636), (494, 493, 633, 635), (634, 633, 632), (493, 492, 629, 633), (629, 628, 633), (480, 499, 627, 631), (631, 627, 626, 630), (492, 491, 625, 629), (629, 625, 624, 628), (152, 491, 95), (624, 625, 96), (551, 550, 640, 641), (552, 551, 641, 642), (553, 552, 642, 643), (410, 652, 97), (554, 553, 643, 645), (547, 546, 644, 646), (555, 554, 645, 647), (550, 549, 648, 640), (623, 638, 658, 650), (638, 636, 657, 658), (636, 634, 656, 657), (630, 626, 653, 655), (628, 624, 652, 654), (652, 624, 97), (527, 526, 663, 534), (526, 525, 661, 663), (533, 532, 660, 662), (525, 524, 649, 661), (532, 531, 659, 660), (524, 523, 664, 649), (531, 530, 501, 659), (530, 529, 545, 501), (529, 528, 512, 545), (528, 527, 534, 512), (519, 518, 674, 666), (518, 517, 673, 674), (517, 516, 672, 673), (516, 515, 671, 672), (515, 514, 669, 671), (522, 521, 668, 670), (514, 513, 667, 669), (521, 520, 665, 668), (513, 98, 675, 667), (520, 519, 666, 665), (160, 118, 123, 140), (160, 161, 112, 118), (106, 112, 161), (123, 125, 140), (125, 129, 140), (106, 161, 102), (160, 140, 664, 523), (160, 523, 675, 161), (161, 675, 102), (129, 664, 140), (136, 664, 129), (102, 675, 98), (644, 135, 611), (135, 134, 611), (611, 134, 610), (134, 157, 610), (157, 133, 557), (557, 610, 157), (418, 135, 644), (644, 546, 418), (633, 628, 632), (634, 635, 633), (618, 619, 615), (620, 621, 618), (548, 547, 676, 677), (619, 621, 681, 680), (648, 549, 678, 683), (547, 646, 682, 676), (621, 648, 683, 681), (549, 548, 677, 678), (646, 615, 679, 682), (615, 619, 680, 679), (654, 503, 684, 690), (634, 632, 688, 689), (503, 504, 685, 684), (628, 654, 690, 687), (656, 634, 689, 691), (632, 628, 687, 688), (505, 656, 691, 686), (504, 505, 686, 685), (681, 683, 699, 697), (683, 678, 694, 699), (678, 677, 693, 694), (679, 680, 696, 695), (682, 679, 695, 698), (676, 682, 698, 692), (677, 676, 692, 693), (680, 681, 697, 696), (684, 685, 701, 700), (689, 688, 704, 705), (686, 691, 707, 702), (691, 689, 705, 707), (685, 686, 702, 701), (688, 687, 703, 704), (690, 684, 700, 706), (687, 690, 706, 703), (784, 780, 712, 711), (785, 784, 711, 714), (786, 785, 714, 708), (787, 786, 708, 709), (780, 781, 713, 712), (781, 782, 715, 713), (782, 783, 710, 715), (783, 787, 709, 710), (792, 788, 721, 723), (793, 789, 718, 717), (794, 790, 719, 720), (795, 791, 716, 722), (790, 795, 722, 719), (791, 793, 717, 716), (788, 794, 720, 721), (789, 792, 723, 718), (694, 693, 728, 731), (699, 694, 731, 730), (697, 699, 730, 729), (696, 697, 729, 725), (693, 692, 727, 728), (692, 698, 726, 727), (698, 695, 724, 726), (695, 696, 725, 724), (702, 707, 732, 735), (705, 704, 736, 733), (700, 701, 734, 739), (703, 706, 738, 737), (706, 700, 739, 738), (704, 703, 737, 736), (701, 702, 735, 734), (707, 705, 733, 732), (751, 755, 745, 744), (755, 754, 747, 745), (754, 753, 742, 747), (753, 752, 741, 742), (750, 751, 744, 743), (749, 750, 743, 746), (748, 749, 746, 740), (752, 748, 740, 741), (721, 776, 779, 723), (718, 778, 775, 717), (768, 771, 748, 752), (719, 774, 777, 720), (716, 773, 772, 722), (722, 772, 774, 719), (720, 777, 776, 721), (723, 779, 778, 718), (800, 796, 756, 762), (801, 800, 762, 759), (796, 797, 757, 756), (802, 798, 760, 761), (803, 799, 763, 758), (799, 802, 761, 763), (797, 803, 758, 757), (798, 801, 759, 760), (709, 708, 771, 768), (708, 714, 770, 771), (714, 711, 769, 770), (711, 712, 764, 769), (710, 709, 768, 767), (715, 710, 767, 766), (713, 715, 766, 765), (712, 713, 765, 764), (770, 769, 750, 749), (764, 765, 755, 751), (766, 767, 753, 754), (769, 764, 751, 750), (771, 770, 749, 748), (777, 774, 801, 798), (765, 766, 754, 755), (767, 768, 752, 753), (731, 728, 787, 783), (730, 731, 783, 782), (729, 730, 782, 781), (725, 729, 781, 780), (728, 727, 786, 787), (727, 726, 785, 786), (726, 724, 784, 785), (724, 725, 780, 784), (735, 732, 792, 789), (733, 736, 794, 788), (739, 734, 793, 791), (737, 738, 795, 790), (738, 739, 791, 795), (736, 737, 790, 794), (734, 735, 789, 793), (732, 733, 788, 792), (717, 775, 773, 716), (775, 778, 803, 797), (779, 776, 802, 799), (778, 779, 799, 803), (776, 777, 798, 802), (773, 775, 797, 796), (774, 772, 800, 801), (772, 773, 796, 800), (763, 761, 814, 816), (743, 744, 77, 62), (762, 756, 809, 815), (744, 745, 806, 77), (758, 763, 816, 811), (741, 740, 46, 804), (760, 759, 812, 813), (742, 741, 804, 805), (761, 760, 813, 814), (740, 746, 807, 46), (756, 757, 810, 809), (747, 742, 805, 808), (757, 758, 811, 810), (746, 743, 62, 807), (759, 762, 815, 812), (745, 747, 808, 806), (823, 817, 824), (824, 817, 826), (826, 817, 828), (828, 817, 830), (830, 817, 823), (821, 831, 822, 813), (831, 830, 823, 822), (820, 829, 831, 821), (829, 828, 830, 831), (819, 827, 829, 820), (827, 826, 828, 829), (818, 825, 827, 819), (825, 824, 826, 827), (813, 822, 825, 818), (822, 823, 824, 825), (837, 832, 838), (838, 832, 840), (840, 832, 842), (842, 832, 844), (844, 832, 837), (835, 845, 836, 812), (845, 844, 837, 836), (834, 843, 845, 835), (843, 842, 844, 845), (833, 841, 843, 834), (841, 840, 842, 843), (821, 839, 841, 833), (839, 838, 840, 841), (812, 836, 839, 821), (836, 837, 838, 839), (851, 846, 852), (852, 846, 854), (854, 846, 856), (856, 846, 858), (858, 846, 851), (849, 859, 850, 809), (859, 858, 851, 850), (848, 857, 859, 849), (857, 856, 858, 859), (847, 855, 857, 848), (855, 854, 856, 857), (835, 853, 855, 847), (853, 852, 854, 855), (809, 850, 853, 835), (850, 851, 852, 853), (847, 834, 835), (821, 833, 820), (48, 804, 46), (809, 810, 849), (46, 807, 51), (51, 807, 62), (815, 809, 835), (812, 815, 835), (66, 62, 77), (813, 812, 821), (77, 806, 81), (813, 818, 814), (819, 820, 864), (65, 79, 863, 862), (49, 50, 860), (847, 848, 867), (833, 834, 866, 865), (79, 80, 863), (820, 833, 865, 864), (64, 65, 862, 861), (50, 64, 861, 860), (834, 847, 867, 866), (80, 81, 806, 863), (49, 860, 804, 48), (848, 849, 810, 867), (819, 864, 814, 818), (805, 804, 860), (811, 867, 810), (867, 811, 866), (860, 861, 805), (808, 805, 861, 862), (811, 816, 865, 866), (864, 865, 814), (814, 865, 816), (863, 806, 862), (806, 808, 862), (627, 499, 870, 874), (650, 651, 876, 875), (623, 650, 875, 872), (497, 622, 871, 868), (653, 626, 873, 877), (622, 623, 872, 871), (498, 497, 868, 869), (651, 653, 877, 876), (626, 627, 874, 873), (499, 498, 869, 870), (645, 643, 886, 887), (564, 565, 880, 879), (608, 563, 878, 881), (613, 645, 887, 884), (643, 642, 885, 886), (565, 612, 883, 880), (609, 608, 881, 882), (563, 564, 879, 878), (642, 609, 882, 885), (612, 613, 884, 883), (873, 874, 894, 893), (868, 871, 891, 888), (869, 868, 888, 889), (872, 875, 895, 892), (871, 872, 892, 891), (870, 869, 889, 890), (876, 877, 897, 896), (877, 873, 893, 897), (874, 870, 890, 894), (875, 876, 896, 895), (882, 881, 901, 902), (878, 879, 899, 898), (884, 887, 907, 904), (880, 883, 903, 900), (879, 880, 900, 899), (886, 885, 905, 906), (883, 884, 904, 903), (881, 878, 898, 901), (887, 886, 906, 907), (885, 882, 902, 905), (889, 974, 926, 890), (897, 975, 969, 896), (893, 976, 975, 897), (890, 926, 970, 894), (896, 969, 971, 895), (894, 970, 976, 893), (891, 977, 972, 888), (899, 987, 985, 898), (895, 971, 973, 892), (892, 973, 977, 891), (904, 984, 979, 903), (898, 985, 980, 901), (906, 978, 981, 907), (902, 986, 983, 905), (901, 980, 986, 902), (907, 981, 984, 904), (903, 979, 982, 900), (900, 982, 987, 899), (905, 983, 978, 906), (928, 929, 909, 910), (930, 931, 917, 916), (931, 932, 913, 917), (933, 928, 910, 914), (934, 930, 916, 915), (932, 933, 914, 913), (935, 936, 911, 908), (929, 935, 908, 909), (937, 934, 915, 912), (936, 937, 912, 911), (927, 944, 938, 968), (940, 941, 924, 923), (942, 943, 918, 921), (925, 968, 938, 939), (939, 945, 922, 925), (945, 942, 921, 922), (943, 946, 919, 918), (941, 944, 927, 924), (947, 940, 923, 920), (946, 947, 920, 919), (977, 973, 937, 936), (973, 971, 934, 937), (974, 972, 935, 929), (972, 977, 936, 935), (976, 970, 933, 932), (971, 969, 930, 934), (970, 926, 928, 933), (975, 976, 932, 931), (969, 975, 931, 930), (926, 974, 929, 928), (987, 982, 947, 946), (982, 979, 940, 947), (984, 981, 944, 941), (985, 987, 946, 943), (986, 980, 942, 945), (983, 986, 945, 939), (981, 978, 938, 944), (980, 985, 943, 942), (979, 984, 941, 940), (978, 983, 939, 938), (914, 910, 950, 954), (923, 924, 964, 963), (908, 911, 951, 948), (925, 922, 962, 965), (911, 912, 952, 951), (924, 927, 967, 964), (917, 913, 953, 957), (918, 919, 959, 958), (968, 925, 965, 966), (913, 914, 954, 953), (919, 920, 960, 959), (966, 967, 927, 968), (912, 915, 955, 952), (921, 918, 958, 961), (909, 908, 948, 949), (916, 917, 957, 956), (922, 921, 961, 962), (910, 909, 949, 950), (915, 916, 956, 955), (920, 923, 963, 960), (1018, 1019, 1000, 999), (1008, 1009, 992, 991), (1020, 1021, 1006, 1007), (1021, 1022, 1005, 1006), (1023, 1024, 998, 1001), (1010, 1011, 993, 997), (1025, 1023, 1001, 1002), (1011, 1012, 994, 993), (1019, 1026, 1003, 1000), (1009, 1013, 995, 992), (1014, 1015, 988, 989), (1026, 1027, 1004, 1003), (1016, 1010, 997, 996), (1017, 1014, 989, 990), (1022, 1025, 1002, 1005), (1013, 1016, 996, 995), (1012, 1017, 990, 994), (1027, 1020, 1007, 1004), (1024, 1018, 999, 998), (1015, 1008, 991, 988), (948, 951, 1008, 1015), (954, 950, 1017, 1012), (955, 956, 1016, 1013), (950, 949, 1014, 1017), (956, 957, 1010, 1016), (949, 948, 1015, 1014), (952, 955, 1013, 1009), (953, 954, 1012, 1011), (957, 953, 1011, 1010), (951, 952, 1009, 1008), (958, 959, 1018, 1024), (964, 967, 1020, 1027), (965, 962, 1025, 1022), (963, 964, 1027, 1026), (960, 963, 1026, 1019), (962, 961, 1023, 1025), (961, 958, 1024, 1023), (966, 965, 1022, 1021), (967, 966, 1021, 1020), (959, 960, 1019, 1018), (1129, 1124, 1031, 1028), (1120, 1114, 1046, 1047), (1121, 1115, 1040, 1039), (1124, 1125, 1032, 1031), (1114, 1116, 1045, 1046), (1122, 1117, 1038, 1041), (1130, 1126, 1033, 1037), (1123, 1122, 1041, 1042), (1126, 1127, 1034, 1033), (1115, 1118, 1043, 1040), (1125, 1128, 1035, 1032), (1131, 1129, 1028, 1029), (1118, 1119, 1044, 1043), (1132, 1130, 1037, 1036), (1133, 1131, 1029, 1030), (1116, 1123, 1042, 1045), (1128, 1132, 1036, 1035), (1127, 1133, 1030, 1034), (1119, 1120, 1047, 1044), (1117, 1121, 1039, 1038), (994, 990, 1057, 1053), (995, 996, 1056, 1054), (990, 989, 1055, 1057), (996, 997, 1051, 1056), (989, 988, 1048, 1055), (992, 995, 1054, 1050), (993, 994, 1053, 1052), (997, 993, 1052, 1051), (991, 992, 1050, 1049), (988, 991, 1049, 1048), (998, 999, 1060, 1064), (1004, 1007, 1058, 1067), (1005, 1002, 1065, 1062), (1003, 1004, 1067, 1066), (1000, 1003, 1066, 1061), (1002, 1001, 1063, 1065), (1001, 998, 1064, 1063), (1006, 1005, 1062, 1059), (999, 1000, 1061, 1060), (1007, 1006, 1059, 1058), (888, 972, 974, 889), (1075, 1069, 1076), (1076, 1069, 1078), (1078, 1069, 1080), (1080, 1069, 1082), (1082, 1069, 1075), (1073, 1083, 1074, 1068), (1083, 1082, 1075, 1074), (1072, 1081, 1083, 1073), (1081, 1080, 1082, 1083), (1071, 1079, 1081, 1072), (1079, 1078, 1080, 1081), (1070, 1077, 1079, 1071), (1077, 1076, 1078, 1079), (1068, 1074, 1077, 1070), (1074, 1075, 1076, 1077), (1090, 1085, 1091), (1091, 1085, 1093), (1093, 1085, 1095), (1095, 1085, 1097), (1097, 1085, 1090), (1088, 1098, 1089, 1084), (1098, 1097, 1090, 1089), (1087, 1096, 1098, 1088), (1096, 1095, 1097, 1098), (1086, 1094, 1096, 1087), (1094, 1093, 1095, 1096), (1073, 1092, 1094, 1086), (1092, 1091, 1093, 1094), (1084, 1089, 1092, 1073), (1089, 1090, 1091, 1092), (1105, 1100, 1106), (1106, 1100, 1108), (1108, 1100, 1110), (1110, 1100, 1112), (1112, 1100, 1105), (1103, 1113, 1104, 1099), (1113, 1112, 1105, 1104), (1102, 1111, 1113, 1103), (1111, 1110, 1112, 1113), (1101, 1109, 1111, 1102), (1109, 1108, 1110, 1111), (1088, 1107, 1109, 1101), (1107, 1106, 1108, 1109), (1099, 1104, 1107, 1088), (1104, 1105, 1106, 1107), (1101, 1087, 1088), (1073, 1086, 1072), (1064, 1060, 1121, 1117), (1067, 1058, 1120, 1119), (1062, 1065, 1123, 1116), (1066, 1067, 1119, 1118), (1061, 1066, 1118, 1115), (1065, 1063, 1122, 1123), (1063, 1064, 1117, 1122), (1059, 1062, 1116, 1114), (1060, 1061, 1115, 1121), (1058, 1059, 1114, 1120), (1053, 1057, 1133, 1127), (1054, 1056, 1132, 1128), (1057, 1055, 1131, 1133), (1056, 1051, 1130, 1132), (1055, 1048, 1129, 1131), (1050, 1054, 1128, 1125), (1052, 1053, 1127, 1126), (1051, 1052, 1126, 1130), (1049, 1050, 1125, 1124), (1048, 1049, 1124, 1129), (1035, 1036, 1141, 1140), (1034, 1030, 1136, 1139), (1044, 1047, 1151, 1148), (1038, 1039, 1144, 1143), (1028, 1031, 1068, 1134), (1047, 1046, 1150, 1151), (1039, 1040, 1145, 1144), (1031, 1032, 1137, 1068), (1046, 1045, 1149, 1150), (1041, 1038, 1143, 31), (1037, 1033, 1138, 1142), (1042, 1041, 31, 1146), (1033, 1034, 1139, 1138), (1040, 1043, 1147, 1145), (1032, 1035, 1140, 1137), (1029, 1028, 1134, 1135), (1043, 1044, 1148, 1147), (1036, 1037, 1142, 1141), (1030, 1029, 1135, 1136), (1045, 1042, 1146, 1149), (20, 16, 31), (5, 0, 16), (1073, 1068, 1084), (1088, 1084, 1099), (31, 16, 1146), (1149, 1146, 16), (1084, 1068, 1137), (1137, 1140, 1084), (16, 0, 1149), (1149, 0, 1150), (1084, 1140, 1099), (1068, 1070, 1134), (31, 1143, 35), (33, 34, 1155, 1164), (1166, 1165, 1154, 1153), (1162, 1161, 1158, 1157), (1163, 1162, 1157, 1156), (1167, 1166, 1153, 1152), (1165, 1164, 1155, 1154), (1161, 1160, 1159, 1158), (1071, 1072, 1163, 1156), (1140, 1141, 1099), (1087, 1101, 1160, 1161), (1072, 1086, 1162, 1163), (1086, 1087, 1161, 1162), (19, 33, 1164, 1165), (4, 18, 1166, 1167), (18, 19, 1165, 1166), (1070, 1174, 1135), (1159, 1160, 1168), (1101, 1102, 1168, 1160), (1152, 1169, 1167), (3, 4, 1167, 1169), (1134, 1070, 1135), (1171, 1159, 1168, 1170), (1176, 1175, 1169, 1152), (1171, 1172, 1158, 1159), (1177, 1176, 1152, 1153), (1172, 1173, 1157, 1158), (1178, 1177, 1153, 1154), (1179, 1178, 1154, 1155), (1173, 1174, 1156, 1157), (1136, 1135, 1174, 1173), (1139, 1136, 1173, 1172), (1138, 1139, 1172, 1171), (1138, 1171, 1170, 1142), (1144, 1145, 1178, 1179), (1145, 1147, 1177, 1178), (1147, 1148, 1176, 1177), (1148, 1151, 1175, 1176), (1143, 1144, 35), (1179, 35, 1144), (34, 35, 1179, 1155), (1071, 1156, 1174, 1070), (1142, 1170, 1141), (1151, 1150, 1175), (0, 2, 1150), (1099, 1141, 1103), (1103, 1170, 1168, 1102), (2, 3, 1169, 1175), (1150, 2, 1175), (1141, 1170, 1103), (655, 511, 1185, 1196), (662, 544, 1188, 1200), (522, 670, 1201, 1185), (460, 470, 1182, 1181), (470, 480, 1183, 1182), (1185, 1201, 1205, 1198), (566, 595, 1192, 1190), (533, 662, 1200, 1187), (595, 605, 1193, 1192), (480, 631, 1183), (450, 460, 1181, 1180), (670, 533, 1187, 1201), (616, 566, 1190), (605, 450, 1180, 1193), (544, 555, 1188), (630, 655, 1196), (617, 616, 1190, 1195), (631, 630, 1196, 1183), (1183, 1196, 1203, 1189), (511, 522, 1185), (647, 617, 1195), (555, 647, 1195, 1188), (1192, 1193, 500, 576), (1200, 1188, 1184, 1204), (1193, 1180, 1194, 500), (1188, 1195, 1202, 1184), (1201, 1187, 1199, 1205), (1195, 1190, 1191, 1202), (1187, 1200, 1204, 1199), (1180, 1181, 1197, 1194), (1181, 1182, 1186, 1197), (1196, 1185, 1198, 1203), (1182, 1183, 1189, 1186), (1190, 1192, 576, 1191), (1204, 1184, 1206), (1191, 576, 1206), (1202, 1191, 1206), (1199, 1204, 1206), (1189, 1203, 1206), (1203, 1198, 1206), (576, 500, 1206), (1184, 1202, 1206), (1186, 1189, 1206), (1197, 1186, 1206), (500, 1194, 1206), (1194, 1197, 1206), (1205, 1199, 1206), (1198, 1205, 1206), (93, 471, 92), (471, 461, 92), (461, 451, 92), (596, 586, 130), (452, 451, 462), (462, 451, 461), (577, 586, 578), (586, 587, 578), (93, 92, 307), (130, 131, 311), (272, 309, 131), (311, 131, 309), (311, 424, 428), (427, 423, 307)])
me_cylinder_005.polygons.foreach_set('use_smooth', [True] * 1373)
me_cylinder_005.use_remesh_preserve_volume = False
me_cylinder_005.use_remesh_preserve_attributes = False
me_cylinder_005.use_mirror_vertex_groups = False
me_cylinder_005.update()

# ---- objects
ob_lefteye = bpy.data.objects.new('LeftEye', me_sphere_006)
ob_tongue = bpy.data.objects.new('Tongue', me_cylinder_006)
ob_righteye = bpy.data.objects.new('RightEye', me_sphere_003)
ob_cube = bpy.data.objects.new('Cube', me_cube)
ob_lamp = bpy.data.objects.new('Lamp', light_lamp)
ob_froggo = bpy.data.objects.new('Froggo', me_cylinder_005)

# ---- transforms, parenting, visibility, modifiers, constraints
ob_lefteye.location = (0.5752, -1.218, 2.801)
ob_lefteye.lineart.crease_threshold = 0.0
ob_tongue.location = (0.01201, -0.6991, 2.092)
ob_tongue.rotation_euler = (0.0, -0.0, 0.1917)
ob_tongue.lineart.crease_threshold = 0.0
ob_righteye.location = (-0.569, -1.211, 2.8)
ob_righteye.lineart.crease_threshold = 0.0
ob_cube.location = (4.256, 0.0, 0.9078)
ob_cube.scale = (0.5, 0.5, 0.875)
ob_cube.lock_rotations_4d = False
ob_cube.empty_display_type = 'ARROWS'
ob_cube.lineart.crease_threshold = 0.0
ob_lamp.location = (-0.9417, -2.624, 3.319)
ob_lamp.rotation_euler = (0.6503, 0.05522, 1.866)
ob_lamp.lock_rotations_4d = False
ob_lamp.empty_display_type = 'ARROWS'
ob_lamp.color = (0.0, 0.0, 0.0, 0.0)
ob_lamp.lineart.crease_threshold = 0.0
ob_froggo.location = (-0.02483, 1.228, 0.6003)
ob_froggo.rotation_euler = (0.0, -0.0, 0.1917)
ob_froggo.lineart.crease_threshold = 0.0

# ---- collection membership
col_collection_1.objects.link(ob_lefteye)
col_collection_1.objects.link(ob_tongue)
col_collection_1.objects.link(ob_righteye)
col_collection_1.objects.link(ob_cube)
col_collection_1.objects.link(ob_lamp)
col_collection_1.objects.link(ob_froggo)

# ---- scene / render settings (as saved in the file)
scene.frame_start = 1; scene.frame_end = 250; scene.frame_set(1)
scene.render.engine = 'CYCLES'
scene.render.resolution_percentage = 50
scene.render.dither_intensity = 0.0
scene.cycles.use_denoising = False
scene.cycles.samples = 128
scene.cycles.sampling_pattern = 'TABULATED_SOBOL'
scene.cycles.use_adaptive_sampling = False
scene.cycles.use_light_tree = False
scene.cycles.blur_glossy = 0.0
scene.cycles.sample_clamp_indirect = 0.0
scene.view_settings.view_transform = 'Standard'
bpy.context.view_layer.update()

# ---- added for rendering (the .blend has no active camera): camera
cam_auto = bpy.data.cameras.new('AutoCamera')
cam_auto.lens = 50.0
cam_auto.sensor_width = 36.0
cam_auto.clip_end = 1000.0
ob_auto_camera = bpy.data.objects.new('AutoCamera', cam_auto)
scene.collection.objects.link(ob_auto_camera)
ob_auto_camera.location = (13.3432, -15.556, 12.0168)
ob_auto_camera.rotation_euler = (1.09748, -7.21219e-08, 0.694738)
scene.camera = ob_auto_camera
bpy.context.view_layer.update()
